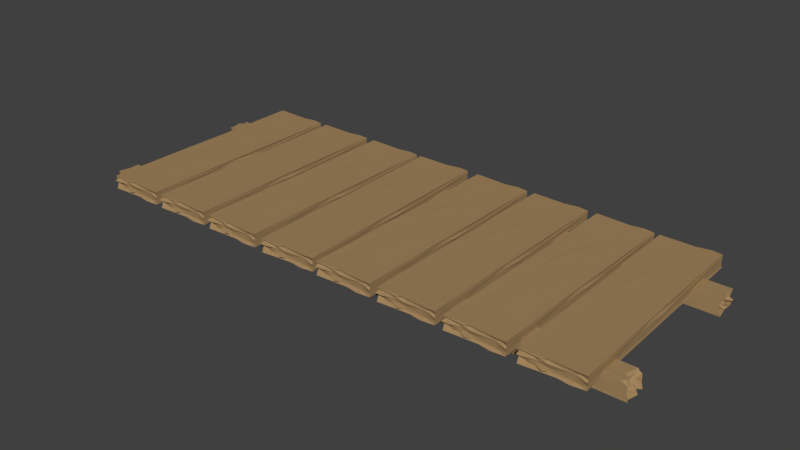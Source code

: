# Source: bridge.blend  (saved by Blender 2.79.0; exported with 4.5.12 LTS)
import bpy
from mathutils import Matrix  # noqa: F401  (used for matrix-valued properties, if any)

bpy.ops.wm.read_factory_settings(use_empty=True)
scene = bpy.context.scene
scene.name = 'Scene'

# ---- collections
col_collection_1 = bpy.data.collections.new('Collection 1'); scene.collection.children.link(col_collection_1)

# ---- materials (node trees are filled in below, after node groups)
mat_material_001 = bpy.data.materials.new('Material.001')
mat_material_001.alpha_threshold = 0.0
mat_material_001.use_transparent_shadow = False
mat_material_001.diffuse_color = (0.3672, 0.2391, 0.1129, 1.0)
mat_material_001.roughness = 0.5
mat_material_001.specular_intensity = 0.0

# ---- material node trees

# ---- world
world_world = bpy.data.worlds.new('World'); scene.world = world_world
world_world.color = (0.05088, 0.05088, 0.05088)
world_world.use_sun_shadow = False
world_world.sun_shadow_jitter_overblur = 0.0
world_world.cycles.sampling_method = 'MANUAL'

# ---- meshes
me_cube_010 = bpy.data.meshes.new('Cube.010')
me_cube_010.from_pydata([(0.9733, -0.9702, 0.978), (0.9645, 0.9477, 0.966), (-0.9624, 0.1999, 0.9594), (-0.2066, 0.975, -0.9788), (0.1626, 0.942, 0.9629), (0.968, 0.9671, -0.2521), (0.0, 0.0, -0.9775), (-0.9691, -0.9667, -0.974), (-0.9638, -0.9675, 0.5184), (-0.9803, 0.9539, 0.9803), (-0.7038, 0.9581, -0.9607), (0.6245, 0.9592, 0.9851), (0.9676, 0.9664, -0.8103), (0.501, -0.9722, -0.9813), (0.09201, 0.9476, -0.5814), (-0.7208, -0.72, 0.9513), (0.5, -0.5, -0.973), (-0.9612, 0.3259, -0.9793), (-0.9636, -0.96, 0.00502), (0.9661, -0.9621, 0.3284), (-0.3839, 0.2936, -0.9723), (0.2664, -0.3737, 0.9545), (-0.02449, 0.9513, 0.2062), (0.2503, 0.7318, 0.9484), (-0.3183, 0.7382, 0.9534), (0.4949, 0.08632, -0.9767), (0.03689, 0.6781, -0.9691), (0.3174, 0.6439, -0.948), (-0.5434, -0.9519, -0.3525), (-0.4685, -0.952, 0.08703), (0.9544, -0.03929, -0.7215), (-0.7473, 0.9472, 0.08672), (-0.9567, 0.1326, -0.9594), (-0.982, -0.965, 0.9788), (-0.9726, 0.9726, -0.9753), (0.9778, 0.9722, -0.9791), (0.9668, -0.9712, -0.9708), (0.9675, -0.7813, -0.9623), (-0.9779, -0.1983, 0.9767), (-0.9666, 0.9679, 0.01459), (0.9684, -0.009297, -0.9685), (-0.2099, -0.962, 0.9645), (-0.2957, 0.9588, 0.3398), (-0.006796, 0.1333, 0.9486), (0.1135, -0.9651, -0.9667), (-0.1613, -0.9616, 0.2674), (0.9666, -0.9632, 0.03753), (0.9549, 0.01904, -0.03449), (0.9905, 0.0, 0.25), (-0.9688, -0.01473, -0.9657), (-0.9566, 0.02884, -0.07967), (-0.9972, -0.9719, 0.2322), (-0.9905, 0.968, -0.4307), (0.3022, -0.1391, -0.9511), (-0.9754, -0.6733, 0.9797), (0.7028, 0.9668, -0.9645), (0.9749, 0.9677, 0.6677), (0.6908, -0.9681, 0.9793), (-0.7019, -0.9473, 0.7206), (-0.9645, 0.9582, 0.8106), (0.6949, 0.7407, 0.9569), (-0.7401, 0.6095, -0.9461), (-0.2877, -0.05295, -0.947), (0.1253, -0.3408, -0.9489), (-0.6357, -0.6964, -0.9442), (0.0, -0.25, 0.9632), (-0.01209, 0.949, 0.7253), (0.5972, -0.957, 0.3046), (-0.372, 0.7014, -0.9454), (0.6771, 0.5972, -0.9451), (0.9494, 0.6881, 0.0108), (-0.4654, 0.9647, -0.7721), (-0.2714, 0.9665, -0.1419), (-0.955, -0.8028, -0.03141), (-0.9522, -0.3006, 0.7073), (-0.957, -0.3263, 0.2404), (-0.9483, -0.3013, -0.6751), (-0.9478, -0.6808, -0.7291), (-0.9655, -0.5143, -0.3892), (-0.9436, 0.6408, -0.2644), (-0.9715, 0.9673, 0.5631), (-0.3796, 0.9574, -0.3852), (0.9591, 0.2768, 0.2473), (0.9512, 0.4605, 0.645), (0.95, 0.3751, -0.4114), (0.9457, 0.6862, -0.6238), (0.9493, -0.6721, -0.4757), (-0.7484, -0.9713, 0.25), (-0.2462, -0.9611, -0.4999), (-0.09304, -0.9496, -0.3332), (-0.7402, -0.9488, -0.686), (-0.1098, -0.9525, -0.7812), (0.7446, -0.1797, -0.9518), (-0.6787, 0.6934, 0.9487), (-0.4417, 0.3257, 0.9517), (-0.25, 0.25, 0.9759), (-0.656, -0.1509, 0.9449), (-0.07584, -0.9462, 0.6642), (0.7524, -0.955, 0.5306), (-0.5274, 0.9549, 0.634), (0.75, 0.9508, 0.75), (0.7265, 0.9503, 0.4418), (0.4882, 0.9523, 0.7343), (0.7127, -0.735, 0.948), (0.7186, 0.3178, 0.9492), (-0.3926, -0.3799, -0.9563), (0.3572, -0.7015, -0.9462), (-0.1471, -0.63, 0.9505), (0.7243, 0.9517, -0.4457), (-0.3893, -0.9686, 0.6794), (0.6621, -0.954, -0.7398), (0.9638, -0.5045, 0.5792), (-0.9529, 0.7476, 0.4655), (-0.9792, 0.4681, 0.5004), (-0.9582, 0.5933, 0.7883), (0.95, -0.2965, 0.2693), (-0.9769, 0.2523, -0.3751), (-0.9469, -0.6919, 0.6817), (0.9507, -0.1287, 0.7904), (0.9645, -0.9655, -0.4184), (0.9613, -0.7707, 0.9645), (16.05, 0.01108, -1.823), (-4.07, 0.0282, -2.001), (3.999, 0.2181, -1.872), (-4.067, 0.1474, -0.3883), (-3.965, 0.1098, -1.977), (-4.05, 0.02788, -1.009), (6.001, 0.1181, -0.3007), (16.2, 0.2086, -0.184), (16.07, 0.2082, -1.4), (-4.022, 0.2262, -1.963), (-3.864, 0.1979, -0.3887), (-4.169, 0.06292, -2.009), (-4.166, 0.02779, -0.5561), (16.12, 0.05883, -0.216), (-3.799, 0.1168, -0.7169), (13.49, 0.1856, -1.783), (11.14, 0.06293, -0.2691), (2.688, 0.2187, -0.3059), (15.99, 0.2082, -0.9831), (15.9, 0.01175, -1.296), (2.988, 0.1597, -0.3234), (9.858, 0.08809, -1.844), (-3.827, 0.1289, -1.355), (-1.57, 0.09914, -1.945), (-1.603, 0.1571, -1.935), (5.081, 0.06844, -0.3225), (-1.011, 0.1201, -0.374), (-0.6733, 0.09125, -0.3951), (15.88, 0.1654, -0.7037), (15.88, 0.1578, -1.063), (6.354, 0.02063, -0.53), (-3.744, 0.2024, -1.239), (4.685, 0.2166, -0.3036), (16.19, 0.2102, -1.773), (-3.997, 0.2254, -0.3713), (-4.227, 0.02678, -0.4196), (15.99, 0.0114, -0.2375), (14.02, 0.01294, -0.2628), (8.116, 0.2163, -1.847), (-3.945, 0.2249, -1.177), (6.042, 0.01942, -0.3322), (15.97, 0.1316, -1.783), (-3.888, 0.1566, -1.458), (4.632, 0.1202, -1.881), (15.97, 0.09832, -0.2195), (15.96, 0.1265, -1.217), (16.05, 0.01169, -1.058), (5.754, 0.02119, -1.095), (5.95, 0.01744, -1.325), (6.21, 0.2166, -0.284), (5.762, 0.2159, -1.01), (16.26, 0.2116, -1.165), (-4.174, 0.2272, -0.8159), (7.422, 0.08614, -0.3166), (13.03, 0.212, -1.804), (-4.034, 0.05477, -0.4227), (-4.053, 0.02733, -1.758), (16.1, 0.03987, -1.817), (15.84, 0.1817, -1.574), (-3.842, 0.2247, -1.824), (-1.688, 0.05395, -1.965), (-0.2576, 0.1986, -0.366), (6.566, 0.1469, -0.3131), (9.518, 0.1024, -0.2944), (13.24, 0.1769, -0.2444), (8.594, 0.1163, -1.856), (-3.802, 0.1277, -1.778), (15.87, 0.04934, -1.267), (-1.228, 0.1619, -0.3849), (-0.211, 0.05425, -0.4022), (-1.163, 0.02744, -1.196), (-3.945, 0.1737, -0.5489), (-4.199, 0.154, -1.069), (14.36, 0.2086, -0.9688), (9.171, 0.2127, -1.619), (9.435, 0.2129, -1.236), (9.173, 0.2121, -0.4934), (13.1, 0.2088, -0.4129), (11.38, 0.2121, -0.7051), (-0.5657, 0.2197, -0.9186), (-4.03, 0.2254, -1.624), (-3.873, 0.165, -0.8654), (3.089, 0.023, -1.349), (1.192, 0.02543, -1.69), (2.071, 0.02465, -0.8222), (-1.146, 0.0277, -0.6792), (12.9, 0.0158, -0.6689), (16.24, 0.1862, -1.186), (16.29, 0.1351, -0.5872), (15.83, 0.1196, -0.7312), (15.85, 0.1854, -0.4275), (15.86, 0.1212, -0.3659), (7.816, 0.04076, -0.3235), (-1.12, 0.1934, -1.918), (2.668, 0.1661, -1.891), (3.439, 0.146, -1.908), (7.607, 0.1839, -1.834), (15.8, 0.118, -1.544), (15.84, 0.0336, -1.456), (-3.834, 0.1802, -1.691), (-3.865, 0.0501, -1.818), (-3.859, 0.05244, -1.566), (-4.091, 0.07669, -1.801), (13.57, 0.03958, -1.816), (2.683, 0.04794, -1.918), (9.951, 0.1548, -0.2713), (13.23, 0.07576, -0.2678), (12.53, 0.128, -1.806), (-3.877, 0.05253, -0.8441), (16.04, 0.1497, -1.546), (15.83, 0.0426, -0.4194), (11.17, 0.01592, -1.544), (-1.667, 0.2217, -1.523), (1.225, 0.222, -1.524), (-0.07011, 0.221, -1.771), (9.018, 0.01905, -1.312), (3.452, 0.2198, -0.7903), (13.22, 0.2089, -1.56), (7.285, 0.02049, -1.752), (15.93, 0.01177, -0.6876), (13.92, 0.01397, -1.832), (16.1, 0.2458, -1.797), (-4.031, 0.243, -1.978), (3.906, 0.4408, -1.897), (-4.109, 0.3625, -0.3952), (-3.981, 0.3246, -1.975), (-4.011, 0.2429, -0.9858), (5.976, 0.3431, -0.301), (16.11, 0.4436, -0.2081), (15.97, 0.4429, -1.424), (-4.118, 0.441, -1.99), (-3.94, 0.4131, -0.4083), (-4.154, 0.2776, -1.994), (-4.127, 0.2427, -0.5325), (16.13, 0.2939, -0.202), (-3.82, 0.3321, -0.716), (13.42, 0.4177, -1.801), (11.15, 0.293, -0.2557), (2.595, 0.4404, -0.3315), (15.9, 0.4429, -1.007), (15.94, 0.2464, -1.27), (2.935, 0.3817, -0.334), (9.852, 0.3166, -1.837), (-3.857, 0.344, -1.357), (-1.58, 0.3164, -1.94), (-1.653, 0.3742, -1.945), (5.089, 0.2926, -0.31), (-1.036, 0.3382, -0.3741), (-0.6786, 0.3097, -0.3879), (15.82, 0.4001, -0.7168), (15.82, 0.3924, -1.075), (6.394, 0.246, -0.5054), (-3.824, 0.4176, -1.26), (4.593, 0.4403, -0.3287), (16.1, 0.4449, -1.798), (-4.093, 0.4405, -0.3979), (-4.187, 0.2417, -0.3958), (16.03, 0.2463, -0.2115), (14.07, 0.2459, -0.2369), (8.023, 0.443, -1.872), (-4.04, 0.4398, -1.203), (6.083, 0.2445, -0.3073), (15.93, 0.3661, -1.788), (-3.937, 0.3716, -1.467), (4.605, 0.3436, -1.882), (15.96, 0.3332, -0.2155), (15.92, 0.3612, -1.22), (16.1, 0.2465, -1.032), (5.794, 0.2458, -1.07), (5.992, 0.2422, -1.3), (6.117, 0.4418, -0.3093), (5.67, 0.4405, -1.035), (16.16, 0.4465, -1.189), (-4.271, 0.442, -0.843), (7.417, 0.3126, -0.3089), (12.94, 0.4436, -1.828), (-4.014, 0.2699, -0.4059), (-4.013, 0.2422, -1.735), (16.13, 0.2746, -1.798), (15.77, 0.4162, -1.591), (-3.937, 0.4397, -1.85), (-1.667, 0.2711, -1.948), (-0.336, 0.4174, -0.3862), (6.52, 0.3725, -0.3207), (9.502, 0.3309, -0.2909), (13.17, 0.409, -0.2601), (8.569, 0.3435, -1.856), (-3.831, 0.3427, -1.78), (15.88, 0.2839, -1.251), (-1.281, 0.3798, -0.3957), (-0.1913, 0.2731, -0.3856), (-1.125, 0.2452, -1.173), (-4.005, 0.3888, -0.5625), (-4.246, 0.3688, -1.078), (14.27, 0.4417, -0.9928), (9.08, 0.4406, -1.643), (9.344, 0.4411, -1.261), (9.082, 0.4402, -0.5178), (13.01, 0.4408, -0.4368), (11.29, 0.4423, -0.7297), (-0.6583, 0.4381, -0.9441), (-4.125, 0.4402, -1.65), (-3.927, 0.3801, -0.8767), (3.129, 0.245, -1.325), (1.231, 0.2454, -1.667), (2.11, 0.2457, -0.7983), (-1.107, 0.2456, -0.6558), (12.94, 0.2476, -0.6437), (16.16, 0.4212, -1.204), (16.25, 0.3703, -0.5926), (15.8, 0.3542, -0.7327), (15.78, 0.4201, -0.4457), (15.83, 0.3559, -0.3677), (7.842, 0.2676, -0.3042), (-1.194, 0.411, -1.937), (2.611, 0.3875, -1.903), (3.396, 0.3681, -1.915), (7.536, 0.4102, -1.851), (15.77, 0.3525, -1.545), (15.87, 0.2681, -1.435), (-3.898, 0.3951, -1.706), (-3.841, 0.2651, -1.8), (-3.836, 0.2675, -1.549), (-4.085, 0.2914, -1.79), (13.59, 0.2718, -1.796), (2.706, 0.2694, -1.9), (9.899, 0.3837, -0.2812), (13.23, 0.3079, -0.2579), (12.5, 0.3592, -1.809), (-3.855, 0.2677, -0.8268), (15.99, 0.3844, -1.555), (15.85, 0.2773, -0.4012), (11.21, 0.2458, -1.519), (-1.76, 0.4388, -1.549), (1.13, 0.442, -1.55), (-0.1637, 0.4396, -1.796), (9.058, 0.2469, -1.287), (3.358, 0.4421, -0.8161), (13.13, 0.4407, -1.584), (7.325, 0.2465, -1.727), (15.97, 0.2466, -0.6617), (13.96, 0.2465, -1.806), (16.06, 0.4726, -1.823), (-4.066, 0.4725, -2.001), (3.888, 0.6692, -1.873), (-4.134, 0.5917, -0.389), (-4.009, 0.5541, -1.978), (-4.046, 0.4722, -1.009), (5.95, 0.571, -0.3012), (16.09, 0.6702, -0.1851), (15.96, 0.6697, -1.401), (-4.136, 0.6705, -1.964), (-3.96, 0.6423, -0.3896), (-4.186, 0.5071, -2.009), (-4.162, 0.472, -0.5561), (16.1, 0.5204, -0.2162), (-3.847, 0.5613, -0.7173), (13.4, 0.6449, -1.784), (11.12, 0.5202, -0.2693), (2.577, 0.6687, -0.307), (15.88, 0.6696, -0.9841), (15.91, 0.4732, -1.296), (2.912, 0.61, -0.3241), (9.823, 0.5443, -1.845), (-3.883, 0.5733, -1.356), (-1.609, 0.5455, -1.946), (-1.676, 0.6034, -1.936), (5.058, 0.5205, -0.3227), (-1.062, 0.567, -0.3744), (-0.7077, 0.5384, -0.3954), (15.79, 0.6267, -0.7045), (15.8, 0.6192, -1.064), (6.359, 0.4738, -0.5299), (-3.843, 0.6469, -1.24), (4.576, 0.6683, -0.3046), (16.08, 0.6718, -1.774), (-4.11, 0.6696, -0.3723), (-4.223, 0.4709, -0.4196), (16.0, 0.4729, -0.2375), (14.03, 0.4727, -0.2627), (8.006, 0.6709, -1.848), (-4.058, 0.6692, -1.178), (6.048, 0.4724, -0.3321), (15.9, 0.593, -1.784), (-3.961, 0.6009, -1.458), (4.579, 0.5719, -1.882), (15.93, 0.5598, -0.2199), (15.9, 0.5879, -1.218), (16.06, 0.4732, -1.058), (5.759, 0.4739, -1.095), (5.957, 0.4703, -1.325), (6.099, 0.6696, -0.285), (5.653, 0.6685, -1.011), (16.15, 0.6732, -1.166), (-4.288, 0.6713, -0.8169), (7.389, 0.5403, -0.317), (12.92, 0.6708, -1.805), (-4.046, 0.4991, -0.4228), (-4.048, 0.4716, -1.758), (16.1, 0.5014, -1.817), (15.75, 0.6431, -1.574), (-3.954, 0.6691, -1.825), (-1.7, 0.5002, -1.965), (-0.3555, 0.6461, -0.367), (6.496, 0.6003, -0.3138), (9.475, 0.5583, -0.2948), (13.15, 0.636, -0.2452), (8.543, 0.5714, -1.857), (-3.857, 0.5721, -1.778), (15.85, 0.5107, -1.268), (-1.304, 0.6086, -0.3857), (-0.2237, 0.5018, -0.4023), (-1.16, 0.4742, -1.196), (-4.027, 0.618, -0.5497), (-4.27, 0.5981, -1.07), (14.25, 0.6687, -0.9699), (9.063, 0.6683, -1.62), (9.326, 0.6687, -1.237), (9.064, 0.6677, -0.4945), (12.99, 0.6678, -0.4139), (11.27, 0.6696, -0.7062), (-0.6759, 0.6669, -0.9197), (-4.143, 0.6697, -1.625), (-3.95, 0.6094, -0.8661), (3.094, 0.4734, -1.349), (1.196, 0.4742, -1.69), (2.075, 0.4742, -0.8222), (-1.142, 0.4745, -0.6792), (12.9, 0.4746, -0.6689), (16.14, 0.6479, -1.186), (16.23, 0.5969, -0.5878), (15.77, 0.5809, -0.7318), (15.76, 0.6467, -0.4284), (15.8, 0.5825, -0.3664), (7.809, 0.4952, -0.3236), (-1.214, 0.6401, -1.919), (2.589, 0.6161, -1.892), (3.372, 0.5966, -1.909), (7.516, 0.6381, -1.835), (15.74, 0.5793, -1.544), (15.83, 0.4949, -1.456), (-3.92, 0.6246, -1.692), (-3.874, 0.4945, -1.818), (-3.869, 0.4969, -1.566), (-4.116, 0.5209, -1.801), (13.56, 0.499, -1.816), (2.673, 0.498, -1.918), (9.877, 0.6111, -0.272), (13.2, 0.5349, -0.2681), (12.47, 0.5865, -1.806), (-3.888, 0.497, -0.8442), (15.97, 0.6112, -1.547), (15.82, 0.5039, -0.4195), (11.18, 0.4733, -1.544), (-1.778, 0.668, -1.524), (1.113, 0.6707, -1.525), (-0.1812, 0.6686, -1.772), (9.023, 0.4745, -1.311), (3.341, 0.6704, -0.7913), (13.11, 0.6679, -1.561), (7.29, 0.4745, -1.752), (15.94, 0.4732, -0.6876), (13.93, 0.4737, -1.832), (16.04, 0.6986, -1.798), (-4.083, 0.6958, -1.978), (3.854, 0.8936, -1.898), (-4.161, 0.8153, -0.3957), (-4.033, 0.7775, -1.975), (-4.063, 0.6957, -0.9863), (5.924, 0.796, -0.3015), (16.05, 0.8965, -0.2086), (15.92, 0.8958, -1.425), (-4.17, 0.8939, -1.991), (-3.992, 0.866, -0.4088), (-4.206, 0.7304, -1.995), (-4.179, 0.6956, -0.533), (16.08, 0.7468, -0.2025), (-3.872, 0.785, -0.7164), (13.37, 0.8706, -1.801), (11.1, 0.7459, -0.2562), (2.543, 0.8933, -0.332), (15.84, 0.8958, -1.008), (15.89, 0.6993, -1.27), (2.883, 0.8346, -0.3345), (9.8, 0.7695, -1.838), (-3.909, 0.7968, -1.358), (-1.632, 0.7692, -1.941), (-1.705, 0.8271, -1.945), (5.037, 0.7454, -0.3105), (-1.088, 0.7911, -0.3746), (-0.7306, 0.7626, -0.3884), (15.76, 0.853, -0.7173), (15.77, 0.8453, -1.075), (6.342, 0.6989, -0.5059), (-3.876, 0.8704, -1.26), (4.541, 0.8932, -0.3292), (16.04, 0.8978, -1.798), (-4.145, 0.8933, -0.3984), (-4.24, 0.6946, -0.3963), (15.98, 0.6992, -0.212), (14.01, 0.6988, -0.2374), (7.971, 0.8959, -1.873), (-4.092, 0.8927, -1.204), (6.031, 0.6974, -0.3078), (15.88, 0.819, -1.788), (-3.989, 0.8244, -1.467), (4.553, 0.7964, -1.882), (15.9, 0.7861, -0.216), (15.87, 0.8141, -1.221), (16.04, 0.6994, -1.032), (5.742, 0.6987, -1.071), (5.94, 0.6951, -1.301), (6.065, 0.8947, -0.3098), (5.618, 0.8933, -1.035), (16.11, 0.8994, -1.19), (-4.323, 0.8949, -0.8435), (7.365, 0.7655, -0.3094), (12.88, 0.8965, -1.829), (-4.066, 0.7228, -0.4064), (-4.065, 0.695, -1.735), (16.08, 0.7275, -1.798), (15.72, 0.8691, -1.591), (-3.989, 0.8925, -1.851), (-1.719, 0.7239, -1.948), (-0.388, 0.8703, -0.3867), (6.468, 0.8254, -0.3212), (9.45, 0.7838, -0.2914), (13.12, 0.8619, -0.2606), (8.517, 0.7964, -1.857), (-3.883, 0.7956, -1.78), (15.83, 0.7368, -1.252), (-1.333, 0.8327, -0.3962), (-0.2433, 0.726, -0.3861), (-1.177, 0.6981, -1.173), (-4.057, 0.8417, -0.5629), (-4.298, 0.8217, -1.078), (14.22, 0.8946, -0.9933), (9.028, 0.8935, -1.644), (9.292, 0.894, -1.261), (9.03, 0.8931, -0.5183), (12.95, 0.8937, -0.4373), (11.23, 0.8952, -0.7302), (-0.7103, 0.891, -0.9446), (-4.177, 0.8931, -1.651), (-3.979, 0.833, -0.8772), (3.077, 0.6979, -1.325), (1.179, 0.6983, -1.667), (2.058, 0.6986, -0.7988), (-1.159, 0.6985, -0.6563), (12.89, 0.7005, -0.6442), (16.11, 0.8741, -1.204), (16.2, 0.8232, -0.5931), (15.74, 0.8071, -0.7331), (15.73, 0.873, -0.4462), (15.77, 0.8088, -0.3682), (7.79, 0.7205, -0.3047), (-1.246, 0.8639, -1.937), (2.559, 0.8404, -1.904), (3.344, 0.821, -1.916), (7.484, 0.863, -1.852), (15.71, 0.8053, -1.545), (15.81, 0.721, -1.436), (-3.95, 0.848, -1.707), (-3.893, 0.718, -1.8), (-3.888, 0.7204, -1.549), (-4.137, 0.7443, -1.79), (13.54, 0.7247, -1.797), (2.654, 0.7223, -1.901), (9.847, 0.8366, -0.2817), (13.18, 0.7608, -0.2584), (12.44, 0.8121, -1.809), (-3.907, 0.7206, -0.8273), (15.94, 0.8373, -1.556), (15.8, 0.7302, -0.4017), (11.16, 0.6987, -1.519), (-1.813, 0.8917, -1.549), (1.078, 0.8949, -1.55), (-0.2157, 0.8925, -1.797), (9.006, 0.6998, -1.287), (3.306, 0.895, -0.8166), (13.07, 0.8936, -1.585), (7.273, 0.6994, -1.728), (15.92, 0.6994, -0.6622), (13.91, 0.6994, -1.807), (16.16, -0.8953, -1.822), (-3.966, -0.8782, -2.0), (4.103, -0.6883, -1.871), (-3.963, -0.759, -0.3874), (-3.86, -0.7966, -1.976), (-3.946, -0.8785, -1.008), (6.106, -0.7883, -0.2998), (16.3, -0.6979, -0.1831), (16.17, -0.6982, -1.399), (-3.918, -0.6802, -1.962), (-3.759, -0.7085, -0.3877), (-4.065, -0.8435, -2.008), (-4.062, -0.8786, -0.5552), (16.22, -0.8476, -0.215), (-3.695, -0.7896, -0.7159), (13.6, -0.7208, -1.782), (11.25, -0.8435, -0.2681), (2.792, -0.6877, -0.305), (16.09, -0.6982, -0.9821), (16.0, -0.8947, -1.295), (3.092, -0.7467, -0.3224), (9.962, -0.8183, -1.843), (-3.723, -0.7775, -1.354), (-1.466, -0.8073, -1.944), (-1.499, -0.7493, -1.934), (5.185, -0.838, -0.3215), (-0.9067, -0.7863, -0.373), (-0.5692, -0.8152, -0.3941), (15.98, -0.741, -0.7027), (15.98, -0.7486, -1.062), (6.458, -0.8858, -0.529), (-3.64, -0.704, -1.238), (4.79, -0.6898, -0.3026), (16.29, -0.6962, -1.772), (-3.893, -0.681, -0.3703), (-4.123, -0.8796, -0.4186), (16.09, -0.895, -0.2365), (14.13, -0.8935, -0.2618), (8.22, -0.6902, -1.846), (-3.841, -0.6815, -1.176), (6.146, -0.887, -0.3312), (16.07, -0.7748, -1.782), (-3.784, -0.7499, -1.457), (4.736, -0.7862, -1.88), (16.08, -0.8081, -0.2185), (16.06, -0.7799, -1.216), (16.16, -0.8947, -1.057), (5.858, -0.8852, -1.094), (6.054, -0.889, -1.324), (6.314, -0.6898, -0.283), (5.866, -0.6906, -1.009), (16.36, -0.6948, -1.164), (-4.07, -0.6792, -0.8149), (7.526, -0.8203, -0.3156), (13.13, -0.6944, -1.803), (-3.93, -0.8516, -0.4217), (-3.949, -0.8791, -1.757), (16.21, -0.8665, -1.816), (15.95, -0.7247, -1.573), (-3.738, -0.6817, -1.823), (-1.584, -0.8525, -1.964), (-0.1534, -0.7078, -0.365), (6.67, -0.7595, -0.3121), (9.622, -0.804, -0.2934), (13.34, -0.7295, -0.2434), (8.698, -0.7901, -1.855), (-3.698, -0.7787, -1.777), (15.97, -0.8571, -1.266), (-1.124, -0.7445, -0.384), (-0.1069, -0.8522, -0.4012), (-1.059, -0.879, -1.195), (-3.841, -0.7327, -0.5479), (-4.095, -0.7524, -1.068), (14.46, -0.6978, -0.9678), (9.275, -0.6937, -1.618), (9.539, -0.6935, -1.235), (9.277, -0.6943, -0.4925), (13.2, -0.6976, -0.4119), (11.48, -0.6943, -0.7041), (-0.4615, -0.6867, -0.9176), (-3.926, -0.681, -1.623), (-3.768, -0.7414, -0.8644), (3.193, -0.8834, -1.348), (1.296, -0.881, -1.689), (2.175, -0.8818, -0.8212), (-1.041, -0.8787, -0.6782), (13.0, -0.8906, -0.6679), (16.34, -0.7202, -1.185), (16.4, -0.7713, -0.5862), (15.93, -0.7868, -0.7302), (15.96, -0.721, -0.4265), (15.96, -0.7852, -0.3649), (7.92, -0.8657, -0.3225), (-1.015, -0.713, -1.917), (2.772, -0.7403, -1.89), (3.544, -0.7604, -1.907), (7.711, -0.7225, -1.833), (15.9, -0.7884, -1.543), (15.94, -0.8728, -1.455), (-3.73, -0.7263, -1.69), (-3.76, -0.8563, -1.817), (-3.755, -0.854, -1.565), (-3.987, -0.8297, -1.8), (13.67, -0.8668, -1.815), (2.787, -0.8585, -1.917), (10.06, -0.7516, -0.2703), (13.34, -0.8307, -0.2668), (12.64, -0.7784, -1.805), (-3.773, -0.8539, -0.8431), (16.15, -0.7567, -1.545), (15.93, -0.8638, -0.4184), (11.27, -0.8905, -1.543), (-1.563, -0.6847, -1.522), (1.329, -0.6844, -1.523), (0.03401, -0.6854, -1.77), (9.122, -0.8874, -1.311), (3.556, -0.6866, -0.7893), (13.32, -0.6976, -1.559), (7.389, -0.8859, -1.751), (16.03, -0.8946, -0.6867), (14.03, -0.8924, -1.831), (16.2, -0.6607, -1.796), (-3.927, -0.6634, -1.977), (4.01, -0.4657, -1.896), (-4.005, -0.544, -0.3942), (-3.877, -0.5818, -1.974), (-3.907, -0.6635, -0.9849), (6.08, -0.5633, -0.3), (16.21, -0.4628, -0.2071), (16.08, -0.4635, -1.423), (-4.014, -0.4654, -1.989), (-3.836, -0.4933, -0.4074), (-4.049, -0.6288, -1.993), (-4.023, -0.6637, -0.5316), (16.23, -0.6125, -0.201), (-3.716, -0.5743, -0.715), (13.52, -0.4887, -1.8), (11.26, -0.6134, -0.2547), (2.699, -0.466, -0.3305), (16.0, -0.4635, -1.006), (16.05, -0.66, -1.269), (3.039, -0.5247, -0.333), (9.956, -0.5898, -1.836), (-3.753, -0.5625, -1.356), (-1.476, -0.5901, -1.939), (-1.549, -0.5322, -1.944), (5.193, -0.6139, -0.309), (-0.9315, -0.5682, -0.3731), (-0.5745, -0.5967, -0.3869), (15.92, -0.5063, -0.7158), (15.92, -0.514, -1.074), (6.498, -0.6604, -0.5044), (-3.72, -0.4888, -1.259), (4.697, -0.4661, -0.3278), (16.2, -0.4615, -1.797), (-3.989, -0.466, -0.397), (-4.083, -0.6647, -0.3948), (16.13, -0.6601, -0.2105), (14.17, -0.6605, -0.236), (8.127, -0.4634, -1.871), (-3.936, -0.4666, -1.202), (6.187, -0.6619, -0.3063), (16.03, -0.5403, -1.787), (-3.833, -0.5349, -1.466), (4.709, -0.5628, -1.881), (16.06, -0.5732, -0.2145), (16.03, -0.5452, -1.219), (16.2, -0.6599, -1.031), (5.898, -0.6606, -1.069), (6.096, -0.6642, -1.299), (6.221, -0.4646, -0.3083), (5.774, -0.466, -1.034), (16.27, -0.4599, -1.188), (-4.166, -0.4644, -0.842), (7.522, -0.5938, -0.3079), (13.04, -0.4628, -1.827), (-3.909, -0.6365, -0.4049), (-3.909, -0.6643, -1.734), (16.23, -0.6318, -1.797), (15.87, -0.4902, -1.59), (-3.833, -0.4668, -1.849), (-1.563, -0.6354, -1.947), (-0.2319, -0.489, -0.3852), (6.624, -0.5339, -0.3197), (9.606, -0.5755, -0.2899), (13.27, -0.4974, -0.2592), (8.673, -0.5629, -1.855), (-3.726, -0.5637, -1.779), (15.99, -0.6225, -1.25), (-1.177, -0.5266, -0.3947), (-0.08715, -0.6333, -0.3846), (-1.021, -0.6612, -1.172), (-3.901, -0.5176, -0.5615), (-4.142, -0.5376, -1.077), (14.37, -0.4647, -0.9918), (9.184, -0.4658, -1.642), (9.448, -0.4653, -1.26), (9.186, -0.4662, -0.5168), (13.11, -0.4656, -0.4358), (11.39, -0.4641, -0.7287), (-0.5542, -0.4683, -0.9431), (-4.021, -0.4662, -1.65), (-3.823, -0.5263, -0.8757), (3.233, -0.6614, -1.324), (1.335, -0.661, -1.666), (2.214, -0.6607, -0.7973), (-1.003, -0.6608, -0.6548), (13.04, -0.6588, -0.6427), (16.27, -0.4852, -1.203), (16.36, -0.5361, -0.5916), (15.9, -0.5522, -0.7317), (15.88, -0.4863, -0.4447), (15.93, -0.5505, -0.3667), (7.946, -0.6388, -0.3033), (-1.09, -0.4954, -1.936), (2.715, -0.5189, -1.902), (3.5, -0.5383, -1.914), (7.641, -0.4962, -1.85), (15.87, -0.554, -1.544), (15.97, -0.6383, -1.434), (-3.794, -0.5113, -1.705), (-3.737, -0.6413, -1.799), (-3.732, -0.6389, -1.548), (-3.981, -0.615, -1.789), (13.7, -0.6346, -1.795), (2.81, -0.637, -1.899), (10.0, -0.5227, -0.2802), (13.34, -0.5985, -0.2569), (12.6, -0.5472, -1.808), (-3.751, -0.6387, -0.8258), (16.1, -0.522, -1.554), (15.95, -0.6291, -0.4003), (11.31, -0.6606, -1.518), (-1.656, -0.4676, -1.548), (1.234, -0.4644, -1.549), (-0.05956, -0.4668, -1.795), (9.162, -0.6595, -1.286), (3.462, -0.4643, -0.8151), (13.23, -0.4657, -1.583), (7.429, -0.6599, -1.726), (16.08, -0.6599, -0.6607), (14.07, -0.6599, -1.805), (16.15, -0.2078, -1.797), (-3.979, -0.2106, -1.977), (3.958, -0.01277, -1.897), (-4.057, -0.09107, -0.3947), (-3.929, -0.1289, -1.974), (-3.959, -0.2107, -0.9854), (6.028, -0.1104, -0.3005), (16.16, -0.009885, -0.2076), (16.03, -0.01061, -1.424), (-4.066, -0.01254, -1.99), (-3.888, -0.04041, -0.4078), (-4.101, -0.176, -1.994), (-4.075, -0.2108, -0.5321), (16.18, -0.1596, -0.2015), (-3.768, -0.1214, -0.7155), (13.47, -0.03579, -1.8), (11.2, -0.1605, -0.2552), (2.647, -0.01311, -0.331), (15.95, -0.01065, -1.007), (15.99, -0.2071, -1.269), (2.987, -0.07184, -0.3335), (9.904, -0.1369, -1.837), (-3.805, -0.1096, -1.357), (-1.528, -0.1372, -1.94), (-1.601, -0.07929, -1.944), (5.141, -0.161, -0.3095), (-0.9835, -0.1153, -0.3736), (-0.6265, -0.1439, -0.3874), (15.87, -0.05345, -0.7163), (15.87, -0.06108, -1.074), (6.446, -0.2075, -0.5049), (-3.772, -0.03596, -1.259), (4.645, -0.01324, -0.3283), (16.15, -0.008577, -1.797), (-4.041, -0.01307, -0.3975), (-4.135, -0.2118, -0.3953), (16.08, -0.2072, -0.211), (14.12, -0.2076, -0.2364), (8.075, -0.01051, -1.872), (-3.988, -0.01367, -1.203), (6.135, -0.209, -0.3068), (15.98, -0.08739, -1.787), (-3.885, -0.08197, -1.466), (4.657, -0.11, -1.881), (16.01, -0.1203, -0.215), (15.97, -0.09233, -1.22), (16.15, -0.207, -1.031), (5.846, -0.2077, -1.07), (6.044, -0.2113, -1.3), (6.169, -0.01175, -0.3088), (5.722, -0.01307, -1.034), (16.22, -0.007019, -1.189), (-4.218, -0.01154, -0.8425), (7.47, -0.141, -0.3084), (12.99, -0.009936, -1.828), (-3.962, -0.1837, -0.4054), (-3.961, -0.2114, -1.734), (16.18, -0.1789, -1.797), (15.82, -0.03731, -1.59), (-3.885, -0.01386, -1.85), (-1.615, -0.1825, -1.947), (-0.2839, -0.03611, -0.3857), (6.572, -0.08104, -0.3202), (9.554, -0.1226, -0.2904), (13.22, -0.04449, -0.2596), (8.621, -0.11, -1.856), (-3.779, -0.1108, -1.779), (15.94, -0.1696, -1.251), (-1.229, -0.07376, -0.3952), (-0.1392, -0.1804, -0.3851), (-1.073, -0.2083, -1.172), (-3.953, -0.0647, -0.562), (-4.194, -0.08475, -1.077), (14.32, -0.01179, -0.9923), (9.132, -0.01294, -1.643), (9.396, -0.01242, -1.26), (9.134, -0.01334, -0.5173), (13.06, -0.01274, -0.4363), (11.34, -0.01122, -0.7292), (-0.6062, -0.01544, -0.9436), (-4.073, -0.01329, -1.65), (-3.875, -0.07342, -0.8762), (3.181, -0.2086, -1.324), (1.283, -0.2081, -1.666), (2.162, -0.2078, -0.7978), (-1.055, -0.2079, -0.6553), (12.99, -0.2059, -0.6432), (16.21, -0.03235, -1.203), (16.3, -0.08325, -0.5921), (15.85, -0.09931, -0.7322), (15.83, -0.03342, -0.4452), (15.88, -0.0976, -0.3672), (7.894, -0.1859, -0.3037), (-1.142, -0.04251, -1.936), (2.663, -0.06601, -1.903), (3.448, -0.0854, -1.915), (7.588, -0.04336, -1.851), (15.82, -0.1011, -1.544), (15.92, -0.1854, -1.435), (-3.846, -0.05837, -1.706), (-3.789, -0.1884, -1.799), (-3.784, -0.186, -1.549), (-4.033, -0.1621, -1.789), (13.64, -0.1817, -1.796), (2.758, -0.1841, -1.9), (9.951, -0.06979, -0.2807), (13.29, -0.1456, -0.2574), (12.55, -0.09436, -1.808), (-3.803, -0.1858, -0.8263), (16.05, -0.06911, -1.555), (15.9, -0.1762, -0.4007), (11.26, -0.2077, -1.518), (-1.708, -0.01468, -1.548), (1.182, -0.01152, -1.549), (-0.1116, -0.01388, -1.796), (9.11, -0.2066, -1.286), (3.41, -0.01139, -0.8156), (13.18, -0.01281, -1.584), (7.377, -0.207, -1.727), (16.03, -0.207, -0.6612), (14.02, -0.207, -1.806), (16.17, -0.4338, -1.822), (-3.962, -0.4339, -2.0), (3.992, -0.2372, -1.872), (-4.03, -0.3148, -0.388), (-3.905, -0.3523, -1.977), (-3.942, -0.4342, -1.008), (6.054, -0.3354, -0.3002), (16.19, -0.2362, -0.1841), (16.06, -0.2367, -1.4), (-4.032, -0.2359, -1.963), (-3.856, -0.2641, -0.3886), (-4.081, -0.3993, -2.008), (-4.058, -0.4344, -0.5551), (16.2, -0.386, -0.2152), (-3.743, -0.3451, -0.7164), (13.5, -0.2615, -1.783), (11.23, -0.3862, -0.2683), (2.681, -0.2377, -0.306), (15.98, -0.2368, -0.9831), (16.01, -0.4333, -1.295), (3.016, -0.2965, -0.3231), (9.927, -0.3621, -1.844), (-3.779, -0.3331, -1.355), (-1.505, -0.3609, -1.945), (-1.572, -0.303, -1.935), (5.162, -0.3859, -0.3217), (-0.958, -0.3394, -0.3735), (-0.6036, -0.368, -0.3944), (15.9, -0.2797, -0.7035), (15.9, -0.2872, -1.063), (6.463, -0.4326, -0.5289), (-3.739, -0.2595, -1.239), (4.68, -0.2381, -0.3036), (16.18, -0.2346, -1.773), (-4.006, -0.2368, -0.3714), (-4.119, -0.4355, -0.4186), (16.1, -0.4335, -0.2365), (14.14, -0.4337, -0.2617), (8.11, -0.2355, -1.847), (-3.954, -0.2372, -1.177), (6.152, -0.434, -0.3311), (16.01, -0.3134, -1.783), (-3.857, -0.3055, -1.457), (4.683, -0.3345, -1.881), (16.03, -0.3466, -0.2189), (16.0, -0.3185, -1.217), (16.17, -0.4332, -1.057), (5.863, -0.4325, -1.094), (6.061, -0.4361, -1.324), (6.204, -0.2368, -0.2841), (5.757, -0.2379, -1.01), (16.25, -0.2332, -1.165), (-4.184, -0.2351, -0.816), (7.493, -0.3662, -0.316), (13.02, -0.2356, -1.804), (-3.942, -0.4073, -0.4218), (-3.944, -0.4348, -1.757), (16.2, -0.405, -1.816), (15.85, -0.2634, -1.573), (-3.85, -0.2373, -1.824), (-1.596, -0.4062, -1.964), (-0.2513, -0.2603, -0.366), (6.601, -0.3061, -0.3128), (9.579, -0.3481, -0.2938), (13.25, -0.2705, -0.2442), (8.647, -0.335, -1.856), (-3.753, -0.3343, -1.777), (15.96, -0.3957, -1.267), (-1.2, -0.2978, -0.3847), (-0.1195, -0.4046, -0.4013), (-1.056, -0.4322, -1.195), (-3.923, -0.2884, -0.5487), (-4.166, -0.3083, -1.069), (14.36, -0.2378, -0.9689), (9.167, -0.2381, -1.619), (9.43, -0.2377, -1.236), (9.169, -0.2387, -0.4935), (13.09, -0.2386, -0.4129), (11.37, -0.2368, -0.7052), (-0.5718, -0.2395, -0.9187), (-4.038, -0.2367, -1.624), (-3.846, -0.297, -0.8651), (3.198, -0.433, -1.348), (1.3, -0.4322, -1.689), (2.179, -0.4322, -0.8212), (-1.038, -0.4319, -0.6782), (13.01, -0.4318, -0.6679), (16.25, -0.2585, -1.185), (16.33, -0.3095, -0.5868), (15.88, -0.3255, -0.7308), (15.86, -0.2597, -0.4274), (15.9, -0.3239, -0.3654), (7.914, -0.4112, -0.3226), (-1.11, -0.2663, -1.918), (2.693, -0.2903, -1.891), (3.476, -0.3098, -1.908), (7.62, -0.2683, -1.834), (15.84, -0.3271, -1.543), (15.94, -0.4115, -1.455), (-3.816, -0.2818, -1.691), (-3.77, -0.4119, -1.817), (-3.765, -0.4095, -1.565), (-4.012, -0.3855, -1.8), (13.66, -0.4074, -1.815), (2.778, -0.4084, -1.917), (9.981, -0.2953, -0.271), (13.31, -0.3715, -0.2671), (12.58, -0.3199, -1.805), (-3.784, -0.4094, -0.8432), (16.08, -0.2952, -1.546), (15.92, -0.4025, -0.4185), (11.28, -0.4331, -1.543), (-1.674, -0.2385, -1.523), (1.217, -0.2357, -1.524), (-0.07712, -0.2378, -1.771), (9.127, -0.4319, -1.31), (3.445, -0.236, -0.7903), (13.21, -0.2385, -1.56), (7.394, -0.4319, -1.751), (16.04, -0.4332, -0.6866), (14.03, -0.4327, -1.831), (14.28, 0.9724, -0.8554), (14.28, -0.9455, -0.8372), (12.35, -0.1976, -0.833), (13.1, -0.9728, 1.108), (13.47, -0.9398, -0.8341), (14.28, -0.9649, 0.381), (13.31, 0.002225, 1.103), (12.34, 0.9689, 1.097), (12.35, 0.9697, -0.3958), (12.33, -0.9517, -0.8515), (12.61, -0.9559, 1.09), (13.94, -0.9569, -0.8562), (14.28, -0.9642, 0.9392), (13.81, 0.9744, 1.104), (13.4, -0.9454, 0.7102), (12.59, 0.7222, -0.8279), (13.81, 0.5022, 1.097), (12.35, -0.3236, 1.106), (12.35, 0.9622, 0.1176), (14.28, 0.9644, -0.2057), (12.93, -0.2914, 1.099), (13.58, 0.376, -0.8299), (13.29, -0.9491, -0.07737), (13.56, -0.7296, -0.8203), (12.99, -0.7359, -0.8253), (13.81, -0.08409, 1.103), (13.35, -0.6758, 1.097), (13.63, -0.6417, 1.076), (12.77, 0.9541, 0.4752), (12.84, 0.9543, 0.03567), (14.27, 0.04151, 0.8471), (12.56, -0.945, 0.04209), (12.35, -0.1304, 1.086), (12.33, 0.9673, -0.8561), (12.34, -0.9703, 1.104), (14.29, -0.97, 1.108), (14.28, 0.9735, 1.093), (14.28, 0.7835, 1.086), (12.33, 0.2005, -0.8516), (12.34, -0.9657, 0.1143), (14.28, 0.01152, 1.094), (13.1, 0.9642, -0.8418), (13.02, -0.9566, -0.2109), (13.3, -0.1311, -0.8224), (13.42, 0.9673, 1.089), (13.15, 0.9638, -0.1447), (14.28, 0.9654, 0.08513), (14.27, -0.01681, 0.1603), (14.3, 0.002221, -0.1242), (12.34, 0.01696, 1.091), (12.35, -0.02661, 0.2055), (12.31, 0.9741, -0.1095), (12.32, -0.9657, 0.5596), (13.61, 0.1413, 1.076), (12.34, 0.6756, -0.8561), (14.01, -0.9646, 1.093), (14.29, -0.9655, -0.5388), (14.0, 0.9703, -0.8567), (12.61, 0.9495, -0.5979), (12.35, -0.956, -0.6817), (14.01, -0.7385, -0.8287), (12.57, -0.6073, 1.074), (13.02, 0.05518, 1.073), (13.44, 0.3431, 1.074), (12.68, 0.6987, 1.068), (13.31, 0.2522, -0.8383), (13.3, -0.9468, -0.5965), (13.91, 0.9592, -0.1819), (12.94, -0.6992, 1.073), (13.99, -0.5949, 1.073), (14.26, -0.6859, 0.1172), (12.85, -0.9625, 0.901), (13.04, -0.9643, 0.2708), (12.36, 0.8051, 0.1546), (12.36, 0.3028, -0.5825), (12.35, 0.3285, -0.1157), (12.36, 0.3036, 0.7999), (12.36, 0.683, 0.8527), (12.35, 0.5165, 0.5133), (12.37, -0.6385, 0.3922), (12.34, -0.965, -0.4342), (12.93, -0.9552, 0.514), (14.27, -0.2746, -0.1206), (14.26, -0.4583, -0.5178), (14.26, -0.3729, 0.5384), (14.26, -0.684, 0.7518), (14.26, 0.6744, 0.5993), (12.56, 0.9735, -0.1274), (13.06, 0.9633, 0.6226), (13.22, 0.9518, 0.4559), (12.57, 0.951, 0.8087), (13.2, 0.9548, 0.9039), (14.06, 0.1819, 1.077), (12.63, -0.6911, -0.8207), (12.87, -0.3234, -0.8249), (13.06, -0.2478, -0.8493), (12.66, 0.1531, -0.8196), (13.24, 0.9484, -0.5415), (14.06, 0.9572, -0.4079), (12.78, -0.9527, -0.5051), (14.06, -0.9486, -0.6212), (14.04, -0.9481, -0.3129), (13.8, -0.9501, -0.6055), (14.02, 0.7372, -0.8247), (14.03, -0.3155, -0.8224), (12.92, 0.3821, 1.081), (13.67, 0.7037, 1.07), (13.16, 0.6323, -0.8268), (14.04, -0.9495, 0.5745), (12.92, 0.9708, -0.5568), (13.97, 0.9562, 0.8624), (14.27, 0.5067, -0.455), (12.36, -0.7454, -0.3373), (12.33, -0.4659, -0.3731), (12.35, -0.5911, -0.6606), (14.26, 0.2987, -0.1445), (12.33, -0.25, 0.5016), (12.36, 0.6941, -0.5581), (14.26, 0.1309, -0.6651), (14.28, 0.9677, 0.541), (14.27, 0.773, -0.8412)], [], [(9, 59, 114), (1, 11, 60), (6, 62, 20), (6, 63, 62), (5, 101, 56), (41, 97, 67), (4, 9, 24), (6, 68, 53), (3, 55, 27), (3, 14, 55), (3, 71, 14), (74, 50, 75), (117, 75, 51), (54, 74, 117), (76, 50, 49), (31, 42, 72), (14, 72, 22), (14, 81, 72), (55, 14, 12), (82, 118, 48), (56, 83, 82), (56, 1, 83), (70, 84, 5), (29, 87, 18), (44, 90, 7), (44, 91, 90), (16, 53, 37), (24, 93, 2), (96, 94, 38), (96, 95, 94), (23, 24, 94), (67, 89, 110), (97, 45, 67), (67, 46, 98), (101, 66, 102), (56, 101, 100), (21, 103, 104), (44, 7, 64), (62, 105, 32), (62, 44, 105), (16, 63, 53), (16, 106, 63), (13, 44, 106), (15, 107, 43), (12, 108, 5), (41, 109, 97), (58, 45, 109), (62, 32, 17), (60, 23, 43), (11, 4, 23), (10, 3, 68), (13, 110, 44), (118, 120, 111), (10, 71, 3), (112, 80, 39), (74, 113, 50), (10, 31, 81), (10, 52, 31), (52, 39, 31), (71, 10, 81), (118, 115, 48), (44, 110, 91), (110, 89, 91), (68, 3, 26), (20, 68, 6), (23, 4, 24), (61, 20, 17), (20, 62, 17), (61, 17, 34), (109, 45, 97), (5, 108, 101), (15, 41, 107), (43, 107, 65), (106, 44, 62), (63, 106, 62), (53, 63, 6), (105, 44, 64), (32, 64, 49), (32, 105, 64), (64, 7, 49), (60, 104, 1), (21, 107, 103), (107, 41, 103), (103, 57, 120), (57, 0, 120), (104, 103, 1), (103, 120, 1), (102, 4, 11), (100, 102, 11), (100, 101, 102), (56, 11, 1), (56, 100, 11), (66, 108, 22), (102, 66, 4), (99, 59, 9), (66, 99, 9), (66, 22, 99), (66, 9, 4), (98, 46, 19), (57, 98, 0), (98, 19, 0), (67, 45, 89), (110, 36, 119), (67, 119, 46), (67, 110, 119), (96, 38, 54), (15, 96, 54), (15, 54, 33), (95, 23, 94), (38, 94, 2), (94, 24, 2), (93, 9, 2), (92, 40, 37), (37, 53, 92), (53, 25, 92), (26, 3, 27), (25, 53, 27), (53, 26, 27), (92, 69, 40), (92, 25, 69), (25, 27, 69), (69, 35, 40), (69, 55, 35), (27, 55, 69), (90, 28, 18), (91, 28, 90), (90, 18, 7), (89, 45, 29), (28, 89, 29), (28, 88, 89), (28, 29, 18), (8, 58, 33), (87, 29, 8), (29, 58, 8), (18, 87, 51), (87, 8, 51), (37, 119, 36), (5, 85, 12), (85, 40, 35), (56, 70, 5), (70, 82, 47), (14, 22, 108), (55, 12, 35), (72, 81, 31), (80, 59, 99), (42, 80, 99), (42, 31, 80), (72, 42, 22), (116, 79, 32), (73, 78, 77), (18, 73, 77), (18, 77, 7), (33, 54, 117), (18, 51, 73), (78, 75, 76), (73, 75, 78), (39, 80, 31), (14, 71, 81), (1, 118, 83), (84, 47, 30), (39, 52, 79, 112), (45, 58, 29), (91, 88, 28), (91, 89, 88), (68, 26, 53), (24, 9, 93), (43, 95, 96), (43, 23, 95), (43, 96, 15), (41, 98, 57), (41, 67, 98), (42, 99, 22), (101, 108, 66), (41, 57, 103), (43, 65, 21), (65, 107, 21), (43, 104, 60), (43, 21, 104), (37, 106, 16), (37, 36, 106), (36, 13, 106), (33, 41, 15), (12, 14, 108), (33, 109, 41), (33, 58, 109), (60, 11, 23), (61, 68, 20), (61, 34, 68), (34, 10, 68), (36, 110, 13), (120, 0, 19), (34, 52, 10), (114, 112, 113), (79, 116, 50, 112), (74, 38, 2), (79, 52, 34), (114, 74, 2, 9), (118, 111, 115), (118, 1, 120), (19, 115, 111, 120), (113, 74, 114), (50, 113, 112), (47, 48, 115), (115, 19, 46), (37, 40, 30, 86), (47, 86, 30), (47, 115, 86), (116, 32, 49, 50), (37, 86, 119), (85, 5, 84), (12, 85, 35), (84, 30, 40), (40, 85, 84), (56, 82, 70), (82, 48, 47), (83, 118, 82), (79, 34, 17, 32), (76, 49, 7, 77), (46, 119, 86, 115), (77, 78, 76), (8, 33, 117), (73, 51, 75), (8, 117, 51), (117, 74, 75), (74, 54, 38), (76, 75, 50), (84, 70, 47), (59, 80, 112, 114), (130, 180, 235), (122, 132, 181), (127, 183, 141), (127, 184, 183), (126, 222, 177), (162, 218, 188), (125, 130, 145), (127, 189, 174), (124, 176, 148), (124, 135, 176), (124, 192, 135), (195, 171, 196), (238, 196, 172), (175, 195, 238), (197, 171, 170), (152, 163, 193), (135, 193, 143), (135, 202, 193), (176, 135, 133), (203, 239, 169), (177, 204, 203), (177, 122, 204), (191, 205, 126), (150, 208, 139), (165, 211, 128), (165, 212, 211), (137, 174, 158), (145, 214, 123), (217, 215, 159), (217, 216, 215), (144, 145, 215), (188, 210, 231), (218, 166, 188), (188, 167, 219), (222, 187, 223), (177, 222, 221), (142, 224, 225), (165, 128, 185), (183, 226, 153), (183, 165, 226), (137, 184, 174), (137, 227, 184), (134, 165, 227), (136, 228, 164), (133, 229, 126), (162, 230, 218), (179, 166, 230), (183, 153, 138), (181, 144, 164), (132, 125, 144), (131, 124, 189), (134, 231, 165), (239, 241, 232), (131, 192, 124), (233, 201, 160), (195, 234, 171), (131, 152, 202), (131, 173, 152), (173, 160, 152), (192, 131, 202), (239, 236, 169), (165, 231, 212), (231, 210, 212), (189, 124, 147), (141, 189, 127), (144, 125, 145), (182, 141, 138), (141, 183, 138), (182, 138, 155), (230, 166, 218), (126, 229, 222), (136, 162, 228), (164, 228, 186), (227, 165, 183), (184, 227, 183), (174, 184, 127), (226, 165, 185), (153, 185, 170), (153, 226, 185), (185, 128, 170), (181, 225, 122), (142, 228, 224), (228, 162, 224), (224, 178, 241), (178, 121, 241), (225, 224, 122), (224, 241, 122), (223, 125, 132), (221, 223, 132), (221, 222, 223), (177, 132, 122), (177, 221, 132), (187, 229, 143), (223, 187, 125), (220, 180, 130), (187, 220, 130), (187, 143, 220), (187, 130, 125), (219, 167, 140), (178, 219, 121), (219, 140, 121), (188, 166, 210), (231, 157, 240), (188, 240, 167), (188, 231, 240), (217, 159, 175), (136, 217, 175), (136, 175, 154), (216, 144, 215), (159, 215, 123), (215, 145, 123), (214, 130, 123), (213, 161, 158), (158, 174, 213), (174, 146, 213), (147, 124, 148), (146, 174, 148), (174, 147, 148), (213, 190, 161), (213, 146, 190), (146, 148, 190), (190, 156, 161), (190, 176, 156), (148, 176, 190), (211, 149, 139), (212, 149, 211), (211, 139, 128), (210, 166, 150), (149, 210, 150), (149, 209, 210), (149, 150, 139), (129, 179, 154), (208, 150, 129), (150, 179, 129), (139, 208, 172), (208, 129, 172), (158, 240, 157), (126, 206, 133), (206, 161, 156), (177, 191, 126), (191, 203, 168), (135, 143, 229), (176, 133, 156), (193, 202, 152), (201, 180, 220), (163, 201, 220), (163, 152, 201), (193, 163, 143), (237, 200, 153), (194, 199, 198), (139, 194, 198), (139, 198, 128), (154, 175, 238), (139, 172, 194), (199, 196, 197), (194, 196, 199), (160, 201, 152), (135, 192, 202), (122, 239, 204), (205, 168, 151), (160, 173, 200, 233), (166, 179, 150), (212, 209, 149), (212, 210, 209), (189, 147, 174), (145, 130, 214), (164, 216, 217), (164, 144, 216), (164, 217, 136), (162, 219, 178), (162, 188, 219), (163, 220, 143), (222, 229, 187), (162, 178, 224), (164, 186, 142), (186, 228, 142), (164, 225, 181), (164, 142, 225), (158, 227, 137), (158, 157, 227), (157, 134, 227), (154, 162, 136), (133, 135, 229), (154, 230, 162), (154, 179, 230), (181, 132, 144), (182, 189, 141), (182, 155, 189), (155, 131, 189), (157, 231, 134), (241, 121, 140), (155, 173, 131), (235, 233, 234), (200, 237, 171, 233), (195, 159, 123), (200, 173, 155), (235, 195, 123, 130), (239, 232, 236), (239, 122, 241), (140, 236, 232, 241), (234, 195, 235), (171, 234, 233), (168, 169, 236), (236, 140, 167), (158, 161, 151, 207), (168, 207, 151), (168, 236, 207), (237, 153, 170, 171), (158, 207, 240), (206, 126, 205), (133, 206, 156), (205, 151, 161), (161, 206, 205), (177, 203, 191), (203, 169, 168), (204, 239, 203), (200, 155, 138, 153), (197, 170, 128, 198), (167, 240, 207, 236), (198, 199, 197), (129, 154, 238), (194, 172, 196), (129, 238, 172), (238, 195, 196), (195, 175, 159), (197, 196, 171), (205, 191, 168), (180, 201, 233, 235), (251, 301, 356), (243, 253, 302), (248, 304, 262), (248, 305, 304), (247, 343, 298), (283, 339, 309), (246, 251, 266), (248, 310, 295), (245, 297, 269), (245, 256, 297), (245, 313, 256), (316, 292, 317), (359, 317, 293), (296, 316, 359), (318, 292, 291), (273, 284, 314), (256, 314, 264), (256, 323, 314), (297, 256, 254), (324, 360, 290), (298, 325, 324), (298, 243, 325), (312, 326, 247), (271, 329, 260), (286, 332, 249), (286, 333, 332), (258, 295, 279), (266, 335, 244), (338, 336, 280), (338, 337, 336), (265, 266, 336), (309, 331, 352), (339, 287, 309), (309, 288, 340), (343, 308, 344), (298, 343, 342), (263, 345, 346), (286, 249, 306), (304, 347, 274), (304, 286, 347), (258, 305, 295), (258, 348, 305), (255, 286, 348), (257, 349, 285), (254, 350, 247), (283, 351, 339), (300, 287, 351), (304, 274, 259), (302, 265, 285), (253, 246, 265), (252, 245, 310), (255, 352, 286), (360, 362, 353), (252, 313, 245), (354, 322, 281), (316, 355, 292), (252, 273, 323), (252, 294, 273), (294, 281, 273), (313, 252, 323), (360, 357, 290), (286, 352, 333), (352, 331, 333), (310, 245, 268), (262, 310, 248), (265, 246, 266), (303, 262, 259), (262, 304, 259), (303, 259, 276), (351, 287, 339), (247, 350, 343), (257, 283, 349), (285, 349, 307), (348, 286, 304), (305, 348, 304), (295, 305, 248), (347, 286, 306), (274, 306, 291), (274, 347, 306), (306, 249, 291), (302, 346, 243), (263, 349, 345), (349, 283, 345), (345, 299, 362), (299, 242, 362), (346, 345, 243), (345, 362, 243), (344, 246, 253), (342, 344, 253), (342, 343, 344), (298, 253, 243), (298, 342, 253), (308, 350, 264), (344, 308, 246), (341, 301, 251), (308, 341, 251), (308, 264, 341), (308, 251, 246), (340, 288, 261), (299, 340, 242), (340, 261, 242), (309, 287, 331), (352, 278, 361), (309, 361, 288), (309, 352, 361), (338, 280, 296), (257, 338, 296), (257, 296, 275), (337, 265, 336), (280, 336, 244), (336, 266, 244), (335, 251, 244), (334, 282, 279), (279, 295, 334), (295, 267, 334), (268, 245, 269), (267, 295, 269), (295, 268, 269), (334, 311, 282), (334, 267, 311), (267, 269, 311), (311, 277, 282), (311, 297, 277), (269, 297, 311), (332, 270, 260), (333, 270, 332), (332, 260, 249), (331, 287, 271), (270, 331, 271), (270, 330, 331), (270, 271, 260), (250, 300, 275), (329, 271, 250), (271, 300, 250), (260, 329, 293), (329, 250, 293), (279, 361, 278), (247, 327, 254), (327, 282, 277), (298, 312, 247), (312, 324, 289), (256, 264, 350), (297, 254, 277), (314, 323, 273), (322, 301, 341), (284, 322, 341), (284, 273, 322), (314, 284, 264), (358, 321, 274), (315, 320, 319), (260, 315, 319), (260, 319, 249), (275, 296, 359), (260, 293, 315), (320, 317, 318), (315, 317, 320), (281, 322, 273), (256, 313, 323), (243, 360, 325), (326, 289, 272), (281, 294, 321, 354), (287, 300, 271), (333, 330, 270), (333, 331, 330), (310, 268, 295), (266, 251, 335), (285, 337, 338), (285, 265, 337), (285, 338, 257), (283, 340, 299), (283, 309, 340), (284, 341, 264), (343, 350, 308), (283, 299, 345), (285, 307, 263), (307, 349, 263), (285, 346, 302), (285, 263, 346), (279, 348, 258), (279, 278, 348), (278, 255, 348), (275, 283, 257), (254, 256, 350), (275, 351, 283), (275, 300, 351), (302, 253, 265), (303, 310, 262), (303, 276, 310), (276, 252, 310), (278, 352, 255), (362, 242, 261), (276, 294, 252), (356, 354, 355), (321, 358, 292, 354), (316, 280, 244), (321, 294, 276), (356, 316, 244, 251), (360, 353, 357), (360, 243, 362), (261, 357, 353, 362), (355, 316, 356), (292, 355, 354), (289, 290, 357), (357, 261, 288), (279, 282, 272, 328), (289, 328, 272), (289, 357, 328), (358, 274, 291, 292), (279, 328, 361), (327, 247, 326), (254, 327, 277), (326, 272, 282), (282, 327, 326), (298, 324, 312), (324, 290, 289), (325, 360, 324), (321, 276, 259, 274), (318, 291, 249, 319), (288, 361, 328, 357), (319, 320, 318), (250, 275, 359), (315, 293, 317), (250, 359, 293), (359, 316, 317), (316, 296, 280), (318, 317, 292), (326, 312, 289), (301, 322, 354, 356), (372, 422, 477), (364, 374, 423), (369, 425, 383), (369, 426, 425), (368, 464, 419), (404, 460, 430), (367, 372, 387), (369, 431, 416), (366, 418, 390), (366, 377, 418), (366, 434, 377), (437, 413, 438), (480, 438, 414), (417, 437, 480), (439, 413, 412), (394, 405, 435), (377, 435, 385), (377, 444, 435), (418, 377, 375), (445, 481, 411), (419, 446, 445), (419, 364, 446), (433, 447, 368), (392, 450, 381), (407, 453, 370), (407, 454, 453), (379, 416, 400), (387, 456, 365), (459, 457, 401), (459, 458, 457), (386, 387, 457), (430, 452, 473), (460, 408, 430), (430, 409, 461), (464, 429, 465), (419, 464, 463), (384, 466, 467), (407, 370, 427), (425, 468, 395), (425, 407, 468), (379, 426, 416), (379, 469, 426), (376, 407, 469), (378, 470, 406), (375, 471, 368), (404, 472, 460), (421, 408, 472), (425, 395, 380), (423, 386, 406), (374, 367, 386), (373, 366, 431), (376, 473, 407), (481, 483, 474), (373, 434, 366), (475, 443, 402), (437, 476, 413), (373, 394, 444), (373, 415, 394), (415, 402, 394), (434, 373, 444), (481, 478, 411), (407, 473, 454), (473, 452, 454), (431, 366, 389), (383, 431, 369), (386, 367, 387), (424, 383, 380), (383, 425, 380), (424, 380, 397), (472, 408, 460), (368, 471, 464), (378, 404, 470), (406, 470, 428), (469, 407, 425), (426, 469, 425), (416, 426, 369), (468, 407, 427), (395, 427, 412), (395, 468, 427), (427, 370, 412), (423, 467, 364), (384, 470, 466), (470, 404, 466), (466, 420, 483), (420, 363, 483), (467, 466, 364), (466, 483, 364), (465, 367, 374), (463, 465, 374), (463, 464, 465), (419, 374, 364), (419, 463, 374), (429, 471, 385), (465, 429, 367), (462, 422, 372), (429, 462, 372), (429, 385, 462), (429, 372, 367), (461, 409, 382), (420, 461, 363), (461, 382, 363), (430, 408, 452), (473, 399, 482), (430, 482, 409), (430, 473, 482), (459, 401, 417), (378, 459, 417), (378, 417, 396), (458, 386, 457), (401, 457, 365), (457, 387, 365), (456, 372, 365), (455, 403, 400), (400, 416, 455), (416, 388, 455), (389, 366, 390), (388, 416, 390), (416, 389, 390), (455, 432, 403), (455, 388, 432), (388, 390, 432), (432, 398, 403), (432, 418, 398), (390, 418, 432), (453, 391, 381), (454, 391, 453), (453, 381, 370), (452, 408, 392), (391, 452, 392), (391, 451, 452), (391, 392, 381), (371, 421, 396), (450, 392, 371), (392, 421, 371), (381, 450, 414), (450, 371, 414), (400, 482, 399), (368, 448, 375), (448, 403, 398), (419, 433, 368), (433, 445, 410), (377, 385, 471), (418, 375, 398), (435, 444, 394), (443, 422, 462), (405, 443, 462), (405, 394, 443), (435, 405, 385), (479, 442, 395), (436, 441, 440), (381, 436, 440), (381, 440, 370), (396, 417, 480), (381, 414, 436), (441, 438, 439), (436, 438, 441), (402, 443, 394), (377, 434, 444), (364, 481, 446), (447, 410, 393), (402, 415, 442, 475), (408, 421, 392), (454, 451, 391), (454, 452, 451), (431, 389, 416), (387, 372, 456), (406, 458, 459), (406, 386, 458), (406, 459, 378), (404, 461, 420), (404, 430, 461), (405, 462, 385), (464, 471, 429), (404, 420, 466), (406, 428, 384), (428, 470, 384), (406, 467, 423), (406, 384, 467), (400, 469, 379), (400, 399, 469), (399, 376, 469), (396, 404, 378), (375, 377, 471), (396, 472, 404), (396, 421, 472), (423, 374, 386), (424, 431, 383), (424, 397, 431), (397, 373, 431), (399, 473, 376), (483, 363, 382), (397, 415, 373), (477, 475, 476), (442, 479, 413, 475), (437, 401, 365), (442, 415, 397), (477, 437, 365, 372), (481, 474, 478), (481, 364, 483), (382, 478, 474, 483), (476, 437, 477), (413, 476, 475), (410, 411, 478), (478, 382, 409), (400, 403, 393, 449), (410, 449, 393), (410, 478, 449), (479, 395, 412, 413), (400, 449, 482), (448, 368, 447), (375, 448, 398), (447, 393, 403), (403, 448, 447), (419, 445, 433), (445, 411, 410), (446, 481, 445), (442, 397, 380, 395), (439, 412, 370, 440), (409, 482, 449, 478), (440, 441, 439), (371, 396, 480), (436, 414, 438), (371, 480, 414), (480, 437, 438), (437, 417, 401), (439, 438, 413), (447, 433, 410), (422, 443, 475, 477), (493, 543, 598), (485, 495, 544), (490, 546, 504), (490, 547, 546), (489, 585, 540), (525, 581, 551), (488, 493, 508), (490, 552, 537), (487, 539, 511), (487, 498, 539), (487, 555, 498), (558, 534, 559), (601, 559, 535), (538, 558, 601), (560, 534, 533), (515, 526, 556), (498, 556, 506), (498, 565, 556), (539, 498, 496), (566, 602, 532), (540, 567, 566), (540, 485, 567), (554, 568, 489), (513, 571, 502), (528, 574, 491), (528, 575, 574), (500, 537, 521), (508, 577, 486), (580, 578, 522), (580, 579, 578), (507, 508, 578), (551, 573, 594), (581, 529, 551), (551, 530, 582), (585, 550, 586), (540, 585, 584), (505, 587, 588), (528, 491, 548), (546, 589, 516), (546, 528, 589), (500, 547, 537), (500, 590, 547), (497, 528, 590), (499, 591, 527), (496, 592, 489), (525, 593, 581), (542, 529, 593), (546, 516, 501), (544, 507, 527), (495, 488, 507), (494, 487, 552), (497, 594, 528), (602, 604, 595), (494, 555, 487), (596, 564, 523), (558, 597, 534), (494, 515, 565), (494, 536, 515), (536, 523, 515), (555, 494, 565), (602, 599, 532), (528, 594, 575), (594, 573, 575), (552, 487, 510), (504, 552, 490), (507, 488, 508), (545, 504, 501), (504, 546, 501), (545, 501, 518), (593, 529, 581), (489, 592, 585), (499, 525, 591), (527, 591, 549), (590, 528, 546), (547, 590, 546), (537, 547, 490), (589, 528, 548), (516, 548, 533), (516, 589, 548), (548, 491, 533), (544, 588, 485), (505, 591, 587), (591, 525, 587), (587, 541, 604), (541, 484, 604), (588, 587, 485), (587, 604, 485), (586, 488, 495), (584, 586, 495), (584, 585, 586), (540, 495, 485), (540, 584, 495), (550, 592, 506), (586, 550, 488), (583, 543, 493), (550, 583, 493), (550, 506, 583), (550, 493, 488), (582, 530, 503), (541, 582, 484), (582, 503, 484), (551, 529, 573), (594, 520, 603), (551, 603, 530), (551, 594, 603), (580, 522, 538), (499, 580, 538), (499, 538, 517), (579, 507, 578), (522, 578, 486), (578, 508, 486), (577, 493, 486), (576, 524, 521), (521, 537, 576), (537, 509, 576), (510, 487, 511), (509, 537, 511), (537, 510, 511), (576, 553, 524), (576, 509, 553), (509, 511, 553), (553, 519, 524), (553, 539, 519), (511, 539, 553), (574, 512, 502), (575, 512, 574), (574, 502, 491), (573, 529, 513), (512, 573, 513), (512, 572, 573), (512, 513, 502), (492, 542, 517), (571, 513, 492), (513, 542, 492), (502, 571, 535), (571, 492, 535), (521, 603, 520), (489, 569, 496), (569, 524, 519), (540, 554, 489), (554, 566, 531), (498, 506, 592), (539, 496, 519), (556, 565, 515), (564, 543, 583), (526, 564, 583), (526, 515, 564), (556, 526, 506), (600, 563, 516), (557, 562, 561), (502, 557, 561), (502, 561, 491), (517, 538, 601), (502, 535, 557), (562, 559, 560), (557, 559, 562), (523, 564, 515), (498, 555, 565), (485, 602, 567), (568, 531, 514), (523, 536, 563, 596), (529, 542, 513), (575, 572, 512), (575, 573, 572), (552, 510, 537), (508, 493, 577), (527, 579, 580), (527, 507, 579), (527, 580, 499), (525, 582, 541), (525, 551, 582), (526, 583, 506), (585, 592, 550), (525, 541, 587), (527, 549, 505), (549, 591, 505), (527, 588, 544), (527, 505, 588), (521, 590, 500), (521, 520, 590), (520, 497, 590), (517, 525, 499), (496, 498, 592), (517, 593, 525), (517, 542, 593), (544, 495, 507), (545, 552, 504), (545, 518, 552), (518, 494, 552), (520, 594, 497), (604, 484, 503), (518, 536, 494), (598, 596, 597), (563, 600, 534, 596), (558, 522, 486), (563, 536, 518), (598, 558, 486, 493), (602, 595, 599), (602, 485, 604), (503, 599, 595, 604), (597, 558, 598), (534, 597, 596), (531, 532, 599), (599, 503, 530), (521, 524, 514, 570), (531, 570, 514), (531, 599, 570), (600, 516, 533, 534), (521, 570, 603), (569, 489, 568), (496, 569, 519), (568, 514, 524), (524, 569, 568), (540, 566, 554), (566, 532, 531), (567, 602, 566), (563, 518, 501, 516), (560, 533, 491, 561), (530, 603, 570, 599), (561, 562, 560), (492, 517, 601), (557, 535, 559), (492, 601, 535), (601, 558, 559), (558, 538, 522), (560, 559, 534), (568, 554, 531), (543, 564, 596, 598), (614, 664, 719), (606, 616, 665), (611, 667, 625), (611, 668, 667), (610, 706, 661), (646, 702, 672), (609, 614, 629), (611, 673, 658), (608, 660, 632), (608, 619, 660), (608, 676, 619), (679, 655, 680), (722, 680, 656), (659, 679, 722), (681, 655, 654), (636, 647, 677), (619, 677, 627), (619, 686, 677), (660, 619, 617), (687, 723, 653), (661, 688, 687), (661, 606, 688), (675, 689, 610), (634, 692, 623), (649, 695, 612), (649, 696, 695), (621, 658, 642), (629, 698, 607), (701, 699, 643), (701, 700, 699), (628, 629, 699), (672, 694, 715), (702, 650, 672), (672, 651, 703), (706, 671, 707), (661, 706, 705), (626, 708, 709), (649, 612, 669), (667, 710, 637), (667, 649, 710), (621, 668, 658), (621, 711, 668), (618, 649, 711), (620, 712, 648), (617, 713, 610), (646, 714, 702), (663, 650, 714), (667, 637, 622), (665, 628, 648), (616, 609, 628), (615, 608, 673), (618, 715, 649), (723, 725, 716), (615, 676, 608), (717, 685, 644), (679, 718, 655), (615, 636, 686), (615, 657, 636), (657, 644, 636), (676, 615, 686), (723, 720, 653), (649, 715, 696), (715, 694, 696), (673, 608, 631), (625, 673, 611), (628, 609, 629), (666, 625, 622), (625, 667, 622), (666, 622, 639), (714, 650, 702), (610, 713, 706), (620, 646, 712), (648, 712, 670), (711, 649, 667), (668, 711, 667), (658, 668, 611), (710, 649, 669), (637, 669, 654), (637, 710, 669), (669, 612, 654), (665, 709, 606), (626, 712, 708), (712, 646, 708), (708, 662, 725), (662, 605, 725), (709, 708, 606), (708, 725, 606), (707, 609, 616), (705, 707, 616), (705, 706, 707), (661, 616, 606), (661, 705, 616), (671, 713, 627), (707, 671, 609), (704, 664, 614), (671, 704, 614), (671, 627, 704), (671, 614, 609), (703, 651, 624), (662, 703, 605), (703, 624, 605), (672, 650, 694), (715, 641, 724), (672, 724, 651), (672, 715, 724), (701, 643, 659), (620, 701, 659), (620, 659, 638), (700, 628, 699), (643, 699, 607), (699, 629, 607), (698, 614, 607), (697, 645, 642), (642, 658, 697), (658, 630, 697), (631, 608, 632), (630, 658, 632), (658, 631, 632), (697, 674, 645), (697, 630, 674), (630, 632, 674), (674, 640, 645), (674, 660, 640), (632, 660, 674), (695, 633, 623), (696, 633, 695), (695, 623, 612), (694, 650, 634), (633, 694, 634), (633, 693, 694), (633, 634, 623), (613, 663, 638), (692, 634, 613), (634, 663, 613), (623, 692, 656), (692, 613, 656), (642, 724, 641), (610, 690, 617), (690, 645, 640), (661, 675, 610), (675, 687, 652), (619, 627, 713), (660, 617, 640), (677, 686, 636), (685, 664, 704), (647, 685, 704), (647, 636, 685), (677, 647, 627), (721, 684, 637), (678, 683, 682), (623, 678, 682), (623, 682, 612), (638, 659, 722), (623, 656, 678), (683, 680, 681), (678, 680, 683), (644, 685, 636), (619, 676, 686), (606, 723, 688), (689, 652, 635), (644, 657, 684, 717), (650, 663, 634), (696, 693, 633), (696, 694, 693), (673, 631, 658), (629, 614, 698), (648, 700, 701), (648, 628, 700), (648, 701, 620), (646, 703, 662), (646, 672, 703), (647, 704, 627), (706, 713, 671), (646, 662, 708), (648, 670, 626), (670, 712, 626), (648, 709, 665), (648, 626, 709), (642, 711, 621), (642, 641, 711), (641, 618, 711), (638, 646, 620), (617, 619, 713), (638, 714, 646), (638, 663, 714), (665, 616, 628), (666, 673, 625), (666, 639, 673), (639, 615, 673), (641, 715, 618), (725, 605, 624), (639, 657, 615), (719, 717, 718), (684, 721, 655, 717), (679, 643, 607), (684, 657, 639), (719, 679, 607, 614), (723, 716, 720), (723, 606, 725), (624, 720, 716, 725), (718, 679, 719), (655, 718, 717), (652, 653, 720), (720, 624, 651), (642, 645, 635, 691), (652, 691, 635), (652, 720, 691), (721, 637, 654, 655), (642, 691, 724), (690, 610, 689), (617, 690, 640), (689, 635, 645), (645, 690, 689), (661, 687, 675), (687, 653, 652), (688, 723, 687), (684, 639, 622, 637), (681, 654, 612, 682), (651, 724, 691, 720), (682, 683, 681), (613, 638, 722), (678, 656, 680), (613, 722, 656), (722, 679, 680), (679, 659, 643), (681, 680, 655), (689, 675, 652), (664, 685, 717, 719), (735, 785, 840), (727, 737, 786), (732, 788, 746), (732, 789, 788), (731, 827, 782), (767, 823, 793), (730, 735, 750), (732, 794, 779), (729, 781, 753), (729, 740, 781), (729, 797, 740), (800, 776, 801), (843, 801, 777), (780, 800, 843), (802, 776, 775), (757, 768, 798), (740, 798, 748), (740, 807, 798), (781, 740, 738), (808, 844, 774), (782, 809, 808), (782, 727, 809), (796, 810, 731), (755, 813, 744), (770, 816, 733), (770, 817, 816), (742, 779, 763), (750, 819, 728), (822, 820, 764), (822, 821, 820), (749, 750, 820), (793, 815, 836), (823, 771, 793), (793, 772, 824), (827, 792, 828), (782, 827, 826), (747, 829, 830), (770, 733, 790), (788, 831, 758), (788, 770, 831), (742, 789, 779), (742, 832, 789), (739, 770, 832), (741, 833, 769), (738, 834, 731), (767, 835, 823), (784, 771, 835), (788, 758, 743), (786, 749, 769), (737, 730, 749), (736, 729, 794), (739, 836, 770), (844, 846, 837), (736, 797, 729), (838, 806, 765), (800, 839, 776), (736, 757, 807), (736, 778, 757), (778, 765, 757), (797, 736, 807), (844, 841, 774), (770, 836, 817), (836, 815, 817), (794, 729, 752), (746, 794, 732), (749, 730, 750), (787, 746, 743), (746, 788, 743), (787, 743, 760), (835, 771, 823), (731, 834, 827), (741, 767, 833), (769, 833, 791), (832, 770, 788), (789, 832, 788), (779, 789, 732), (831, 770, 790), (758, 790, 775), (758, 831, 790), (790, 733, 775), (786, 830, 727), (747, 833, 829), (833, 767, 829), (829, 783, 846), (783, 726, 846), (830, 829, 727), (829, 846, 727), (828, 730, 737), (826, 828, 737), (826, 827, 828), (782, 737, 727), (782, 826, 737), (792, 834, 748), (828, 792, 730), (825, 785, 735), (792, 825, 735), (792, 748, 825), (792, 735, 730), (824, 772, 745), (783, 824, 726), (824, 745, 726), (793, 771, 815), (836, 762, 845), (793, 845, 772), (793, 836, 845), (822, 764, 780), (741, 822, 780), (741, 780, 759), (821, 749, 820), (764, 820, 728), (820, 750, 728), (819, 735, 728), (818, 766, 763), (763, 779, 818), (779, 751, 818), (752, 729, 753), (751, 779, 753), (779, 752, 753), (818, 795, 766), (818, 751, 795), (751, 753, 795), (795, 761, 766), (795, 781, 761), (753, 781, 795), (816, 754, 744), (817, 754, 816), (816, 744, 733), (815, 771, 755), (754, 815, 755), (754, 814, 815), (754, 755, 744), (734, 784, 759), (813, 755, 734), (755, 784, 734), (744, 813, 777), (813, 734, 777), (763, 845, 762), (731, 811, 738), (811, 766, 761), (782, 796, 731), (796, 808, 773), (740, 748, 834), (781, 738, 761), (798, 807, 757), (806, 785, 825), (768, 806, 825), (768, 757, 806), (798, 768, 748), (842, 805, 758), (799, 804, 803), (744, 799, 803), (744, 803, 733), (759, 780, 843), (744, 777, 799), (804, 801, 802), (799, 801, 804), (765, 806, 757), (740, 797, 807), (727, 844, 809), (810, 773, 756), (765, 778, 805, 838), (771, 784, 755), (817, 814, 754), (817, 815, 814), (794, 752, 779), (750, 735, 819), (769, 821, 822), (769, 749, 821), (769, 822, 741), (767, 824, 783), (767, 793, 824), (768, 825, 748), (827, 834, 792), (767, 783, 829), (769, 791, 747), (791, 833, 747), (769, 830, 786), (769, 747, 830), (763, 832, 742), (763, 762, 832), (762, 739, 832), (759, 767, 741), (738, 740, 834), (759, 835, 767), (759, 784, 835), (786, 737, 749), (787, 794, 746), (787, 760, 794), (760, 736, 794), (762, 836, 739), (846, 726, 745), (760, 778, 736), (840, 838, 839), (805, 842, 776, 838), (800, 764, 728), (805, 778, 760), (840, 800, 728, 735), (844, 837, 841), (844, 727, 846), (745, 841, 837, 846), (839, 800, 840), (776, 839, 838), (773, 774, 841), (841, 745, 772), (763, 766, 756, 812), (773, 812, 756), (773, 841, 812), (842, 758, 775, 776), (763, 812, 845), (811, 731, 810), (738, 811, 761), (810, 756, 766), (766, 811, 810), (782, 808, 796), (808, 774, 773), (809, 844, 808), (805, 760, 743, 758), (802, 775, 733, 803), (772, 845, 812, 841), (803, 804, 802), (734, 759, 843), (799, 777, 801), (734, 843, 777), (843, 800, 801), (800, 780, 764), (802, 801, 776), (810, 796, 773), (785, 806, 838, 840), (856, 906, 961), (848, 858, 907), (853, 909, 867), (853, 910, 909), (852, 948, 903), (888, 944, 914), (851, 856, 871), (853, 915, 900), (850, 902, 874), (850, 861, 902), (850, 918, 861), (921, 897, 922), (964, 922, 898), (901, 921, 964), (923, 897, 896), (878, 889, 919), (861, 919, 869), (861, 928, 919), (902, 861, 859), (929, 965, 895), (903, 930, 929), (903, 848, 930), (917, 931, 852), (876, 934, 865), (891, 937, 854), (891, 938, 937), (863, 900, 884), (871, 940, 849), (943, 941, 885), (943, 942, 941), (870, 871, 941), (914, 936, 957), (944, 892, 914), (914, 893, 945), (948, 913, 949), (903, 948, 947), (868, 950, 951), (891, 854, 911), (909, 952, 879), (909, 891, 952), (863, 910, 900), (863, 953, 910), (860, 891, 953), (862, 954, 890), (859, 955, 852), (888, 956, 944), (905, 892, 956), (909, 879, 864), (907, 870, 890), (858, 851, 870), (857, 850, 915), (860, 957, 891), (965, 967, 958), (857, 918, 850), (959, 927, 886), (921, 960, 897), (857, 878, 928), (857, 899, 878), (899, 886, 878), (918, 857, 928), (965, 962, 895), (891, 957, 938), (957, 936, 938), (915, 850, 873), (867, 915, 853), (870, 851, 871), (908, 867, 864), (867, 909, 864), (908, 864, 881), (956, 892, 944), (852, 955, 948), (862, 888, 954), (890, 954, 912), (953, 891, 909), (910, 953, 909), (900, 910, 853), (952, 891, 911), (879, 911, 896), (879, 952, 911), (911, 854, 896), (907, 951, 848), (868, 954, 950), (954, 888, 950), (950, 904, 967), (904, 847, 967), (951, 950, 848), (950, 967, 848), (949, 851, 858), (947, 949, 858), (947, 948, 949), (903, 858, 848), (903, 947, 858), (913, 955, 869), (949, 913, 851), (946, 906, 856), (913, 946, 856), (913, 869, 946), (913, 856, 851), (945, 893, 866), (904, 945, 847), (945, 866, 847), (914, 892, 936), (957, 883, 966), (914, 966, 893), (914, 957, 966), (943, 885, 901), (862, 943, 901), (862, 901, 880), (942, 870, 941), (885, 941, 849), (941, 871, 849), (940, 856, 849), (939, 887, 884), (884, 900, 939), (900, 872, 939), (873, 850, 874), (872, 900, 874), (900, 873, 874), (939, 916, 887), (939, 872, 916), (872, 874, 916), (916, 882, 887), (916, 902, 882), (874, 902, 916), (937, 875, 865), (938, 875, 937), (937, 865, 854), (936, 892, 876), (875, 936, 876), (875, 935, 936), (875, 876, 865), (855, 905, 880), (934, 876, 855), (876, 905, 855), (865, 934, 898), (934, 855, 898), (884, 966, 883), (852, 932, 859), (932, 887, 882), (903, 917, 852), (917, 929, 894), (861, 869, 955), (902, 859, 882), (919, 928, 878), (927, 906, 946), (889, 927, 946), (889, 878, 927), (919, 889, 869), (963, 926, 879), (920, 925, 924), (865, 920, 924), (865, 924, 854), (880, 901, 964), (865, 898, 920), (925, 922, 923), (920, 922, 925), (886, 927, 878), (861, 918, 928), (848, 965, 930), (931, 894, 877), (886, 899, 926, 959), (892, 905, 876), (938, 935, 875), (938, 936, 935), (915, 873, 900), (871, 856, 940), (890, 942, 943), (890, 870, 942), (890, 943, 862), (888, 945, 904), (888, 914, 945), (889, 946, 869), (948, 955, 913), (888, 904, 950), (890, 912, 868), (912, 954, 868), (890, 951, 907), (890, 868, 951), (884, 953, 863), (884, 883, 953), (883, 860, 953), (880, 888, 862), (859, 861, 955), (880, 956, 888), (880, 905, 956), (907, 858, 870), (908, 915, 867), (908, 881, 915), (881, 857, 915), (883, 957, 860), (967, 847, 866), (881, 899, 857), (961, 959, 960), (926, 963, 897, 959), (921, 885, 849), (926, 899, 881), (961, 921, 849, 856), (965, 958, 962), (965, 848, 967), (866, 962, 958, 967), (960, 921, 961), (897, 960, 959), (894, 895, 962), (962, 866, 893), (884, 887, 877, 933), (894, 933, 877), (894, 962, 933), (963, 879, 896, 897), (884, 933, 966), (932, 852, 931), (859, 932, 882), (931, 877, 887), (887, 932, 931), (903, 929, 917), (929, 895, 894), (930, 965, 929), (926, 881, 864, 879), (923, 896, 854, 924), (893, 966, 933, 962), (924, 925, 923), (855, 880, 964), (920, 898, 922), (855, 964, 898), (964, 921, 922), (921, 901, 885), (923, 922, 897), (931, 917, 894), (906, 927, 959, 961), (977, 1027, 1082), (969, 979, 1028), (974, 1030, 988), (974, 1031, 1030), (973, 1069, 1024), (1009, 1065, 1035), (972, 977, 992), (974, 1036, 1021), (971, 1023, 995), (971, 982, 1023), (971, 1039, 982), (1042, 1018, 1043), (1085, 1043, 1019), (1022, 1042, 1085), (1044, 1018, 1017), (999, 1010, 1040), (982, 1040, 990), (982, 1049, 1040), (1023, 982, 980), (1050, 1086, 1016), (1024, 1051, 1050), (1024, 969, 1051), (1038, 1052, 973), (997, 1055, 986), (1012, 1058, 975), (1012, 1059, 1058), (984, 1021, 1005), (992, 1061, 970), (1064, 1062, 1006), (1064, 1063, 1062), (991, 992, 1062), (1035, 1057, 1078), (1065, 1013, 1035), (1035, 1014, 1066), (1069, 1034, 1070), (1024, 1069, 1068), (989, 1071, 1072), (1012, 975, 1032), (1030, 1073, 1000), (1030, 1012, 1073), (984, 1031, 1021), (984, 1074, 1031), (981, 1012, 1074), (983, 1075, 1011), (980, 1076, 973), (1009, 1077, 1065), (1026, 1013, 1077), (1030, 1000, 985), (1028, 991, 1011), (979, 972, 991), (978, 971, 1036), (981, 1078, 1012), (1086, 1088, 1079), (978, 1039, 971), (1080, 1048, 1007), (1042, 1081, 1018), (978, 999, 1049), (978, 1020, 999), (1020, 1007, 999), (1039, 978, 1049), (1086, 1083, 1016), (1012, 1078, 1059), (1078, 1057, 1059), (1036, 971, 994), (988, 1036, 974), (991, 972, 992), (1029, 988, 985), (988, 1030, 985), (1029, 985, 1002), (1077, 1013, 1065), (973, 1076, 1069), (983, 1009, 1075), (1011, 1075, 1033), (1074, 1012, 1030), (1031, 1074, 1030), (1021, 1031, 974), (1073, 1012, 1032), (1000, 1032, 1017), (1000, 1073, 1032), (1032, 975, 1017), (1028, 1072, 969), (989, 1075, 1071), (1075, 1009, 1071), (1071, 1025, 1088), (1025, 968, 1088), (1072, 1071, 969), (1071, 1088, 969), (1070, 972, 979), (1068, 1070, 979), (1068, 1069, 1070), (1024, 979, 969), (1024, 1068, 979), (1034, 1076, 990), (1070, 1034, 972), (1067, 1027, 977), (1034, 1067, 977), (1034, 990, 1067), (1034, 977, 972), (1066, 1014, 987), (1025, 1066, 968), (1066, 987, 968), (1035, 1013, 1057), (1078, 1004, 1087), (1035, 1087, 1014), (1035, 1078, 1087), (1064, 1006, 1022), (983, 1064, 1022), (983, 1022, 1001), (1063, 991, 1062), (1006, 1062, 970), (1062, 992, 970), (1061, 977, 970), (1060, 1008, 1005), (1005, 1021, 1060), (1021, 993, 1060), (994, 971, 995), (993, 1021, 995), (1021, 994, 995), (1060, 1037, 1008), (1060, 993, 1037), (993, 995, 1037), (1037, 1003, 1008), (1037, 1023, 1003), (995, 1023, 1037), (1058, 996, 986), (1059, 996, 1058), (1058, 986, 975), (1057, 1013, 997), (996, 1057, 997), (996, 1056, 1057), (996, 997, 986), (976, 1026, 1001), (1055, 997, 976), (997, 1026, 976), (986, 1055, 1019), (1055, 976, 1019), (1005, 1087, 1004), (973, 1053, 980), (1053, 1008, 1003), (1024, 1038, 973), (1038, 1050, 1015), (982, 990, 1076), (1023, 980, 1003), (1040, 1049, 999), (1048, 1027, 1067), (1010, 1048, 1067), (1010, 999, 1048), (1040, 1010, 990), (1084, 1047, 1000), (1041, 1046, 1045), (986, 1041, 1045), (986, 1045, 975), (1001, 1022, 1085), (986, 1019, 1041), (1046, 1043, 1044), (1041, 1043, 1046), (1007, 1048, 999), (982, 1039, 1049), (969, 1086, 1051), (1052, 1015, 998), (1007, 1020, 1047, 1080), (1013, 1026, 997), (1059, 1056, 996), (1059, 1057, 1056), (1036, 994, 1021), (992, 977, 1061), (1011, 1063, 1064), (1011, 991, 1063), (1011, 1064, 983), (1009, 1066, 1025), (1009, 1035, 1066), (1010, 1067, 990), (1069, 1076, 1034), (1009, 1025, 1071), (1011, 1033, 989), (1033, 1075, 989), (1011, 1072, 1028), (1011, 989, 1072), (1005, 1074, 984), (1005, 1004, 1074), (1004, 981, 1074), (1001, 1009, 983), (980, 982, 1076), (1001, 1077, 1009), (1001, 1026, 1077), (1028, 979, 991), (1029, 1036, 988), (1029, 1002, 1036), (1002, 978, 1036), (1004, 1078, 981), (1088, 968, 987), (1002, 1020, 978), (1082, 1080, 1081), (1047, 1084, 1018, 1080), (1042, 1006, 970), (1047, 1020, 1002), (1082, 1042, 970, 977), (1086, 1079, 1083), (1086, 969, 1088), (987, 1083, 1079, 1088), (1081, 1042, 1082), (1018, 1081, 1080), (1015, 1016, 1083), (1083, 987, 1014), (1005, 1008, 998, 1054), (1015, 1054, 998), (1015, 1083, 1054), (1084, 1000, 1017, 1018), (1005, 1054, 1087), (1053, 973, 1052), (980, 1053, 1003), (1052, 998, 1008), (1008, 1053, 1052), (1024, 1050, 1038), (1050, 1016, 1015), (1051, 1086, 1050), (1047, 1002, 985, 1000), (1044, 1017, 975, 1045), (1014, 1087, 1054, 1083), (1045, 1046, 1044), (976, 1001, 1085), (1041, 1019, 1043), (976, 1085, 1019), (1085, 1042, 1043), (1042, 1022, 1006), (1044, 1043, 1018), (1052, 1038, 1015), (1027, 1048, 1080, 1082), (1098, 1148, 1203), (1090, 1100, 1149), (1095, 1151, 1109), (1095, 1152, 1151), (1094, 1190, 1145), (1130, 1186, 1156), (1093, 1098, 1113), (1095, 1157, 1142), (1092, 1144, 1116), (1092, 1103, 1144), (1092, 1160, 1103), (1163, 1139, 1164), (1206, 1164, 1140), (1143, 1163, 1206), (1165, 1139, 1138), (1120, 1131, 1161), (1103, 1161, 1111), (1103, 1170, 1161), (1144, 1103, 1101), (1171, 1207, 1137), (1145, 1172, 1171), (1145, 1090, 1172), (1159, 1173, 1094), (1118, 1176, 1107), (1133, 1179, 1096), (1133, 1180, 1179), (1105, 1142, 1126), (1113, 1182, 1091), (1185, 1183, 1127), (1185, 1184, 1183), (1112, 1113, 1183), (1156, 1178, 1199), (1186, 1134, 1156), (1156, 1135, 1187), (1190, 1155, 1191), (1145, 1190, 1189), (1110, 1192, 1193), (1133, 1096, 1153), (1151, 1194, 1121), (1151, 1133, 1194), (1105, 1152, 1142), (1105, 1195, 1152), (1102, 1133, 1195), (1104, 1196, 1132), (1101, 1197, 1094), (1130, 1198, 1186), (1147, 1134, 1198), (1151, 1121, 1106), (1149, 1112, 1132), (1100, 1093, 1112), (1099, 1092, 1157), (1102, 1199, 1133), (1207, 1209, 1200), (1099, 1160, 1092), (1201, 1169, 1128), (1163, 1202, 1139), (1099, 1120, 1170), (1099, 1141, 1120), (1141, 1128, 1120), (1160, 1099, 1170), (1207, 1204, 1137), (1133, 1199, 1180), (1199, 1178, 1180), (1157, 1092, 1115), (1109, 1157, 1095), (1112, 1093, 1113), (1150, 1109, 1106), (1109, 1151, 1106), (1150, 1106, 1123), (1198, 1134, 1186), (1094, 1197, 1190), (1104, 1130, 1196), (1132, 1196, 1154), (1195, 1133, 1151), (1152, 1195, 1151), (1142, 1152, 1095), (1194, 1133, 1153), (1121, 1153, 1138), (1121, 1194, 1153), (1153, 1096, 1138), (1149, 1193, 1090), (1110, 1196, 1192), (1196, 1130, 1192), (1192, 1146, 1209), (1146, 1089, 1209), (1193, 1192, 1090), (1192, 1209, 1090), (1191, 1093, 1100), (1189, 1191, 1100), (1189, 1190, 1191), (1145, 1100, 1090), (1145, 1189, 1100), (1155, 1197, 1111), (1191, 1155, 1093), (1188, 1148, 1098), (1155, 1188, 1098), (1155, 1111, 1188), (1155, 1098, 1093), (1187, 1135, 1108), (1146, 1187, 1089), (1187, 1108, 1089), (1156, 1134, 1178), (1199, 1125, 1208), (1156, 1208, 1135), (1156, 1199, 1208), (1185, 1127, 1143), (1104, 1185, 1143), (1104, 1143, 1122), (1184, 1112, 1183), (1127, 1183, 1091), (1183, 1113, 1091), (1182, 1098, 1091), (1181, 1129, 1126), (1126, 1142, 1181), (1142, 1114, 1181), (1115, 1092, 1116), (1114, 1142, 1116), (1142, 1115, 1116), (1181, 1158, 1129), (1181, 1114, 1158), (1114, 1116, 1158), (1158, 1124, 1129), (1158, 1144, 1124), (1116, 1144, 1158), (1179, 1117, 1107), (1180, 1117, 1179), (1179, 1107, 1096), (1178, 1134, 1118), (1117, 1178, 1118), (1117, 1177, 1178), (1117, 1118, 1107), (1097, 1147, 1122), (1176, 1118, 1097), (1118, 1147, 1097), (1107, 1176, 1140), (1176, 1097, 1140), (1126, 1208, 1125), (1094, 1174, 1101), (1174, 1129, 1124), (1145, 1159, 1094), (1159, 1171, 1136), (1103, 1111, 1197), (1144, 1101, 1124), (1161, 1170, 1120), (1169, 1148, 1188), (1131, 1169, 1188), (1131, 1120, 1169), (1161, 1131, 1111), (1205, 1168, 1121), (1162, 1167, 1166), (1107, 1162, 1166), (1107, 1166, 1096), (1122, 1143, 1206), (1107, 1140, 1162), (1167, 1164, 1165), (1162, 1164, 1167), (1128, 1169, 1120), (1103, 1160, 1170), (1090, 1207, 1172), (1173, 1136, 1119), (1128, 1141, 1168, 1201), (1134, 1147, 1118), (1180, 1177, 1117), (1180, 1178, 1177), (1157, 1115, 1142), (1113, 1098, 1182), (1132, 1184, 1185), (1132, 1112, 1184), (1132, 1185, 1104), (1130, 1187, 1146), (1130, 1156, 1187), (1131, 1188, 1111), (1190, 1197, 1155), (1130, 1146, 1192), (1132, 1154, 1110), (1154, 1196, 1110), (1132, 1193, 1149), (1132, 1110, 1193), (1126, 1195, 1105), (1126, 1125, 1195), (1125, 1102, 1195), (1122, 1130, 1104), (1101, 1103, 1197), (1122, 1198, 1130), (1122, 1147, 1198), (1149, 1100, 1112), (1150, 1157, 1109), (1150, 1123, 1157), (1123, 1099, 1157), (1125, 1199, 1102), (1209, 1089, 1108), (1123, 1141, 1099), (1203, 1201, 1202), (1168, 1205, 1139, 1201), (1163, 1127, 1091), (1168, 1141, 1123), (1203, 1163, 1091, 1098), (1207, 1200, 1204), (1207, 1090, 1209), (1108, 1204, 1200, 1209), (1202, 1163, 1203), (1139, 1202, 1201), (1136, 1137, 1204), (1204, 1108, 1135), (1126, 1129, 1119, 1175), (1136, 1175, 1119), (1136, 1204, 1175), (1205, 1121, 1138, 1139), (1126, 1175, 1208), (1174, 1094, 1173), (1101, 1174, 1124), (1173, 1119, 1129), (1129, 1174, 1173), (1145, 1171, 1159), (1171, 1137, 1136), (1172, 1207, 1171), (1168, 1123, 1106, 1121), (1165, 1138, 1096, 1166), (1135, 1208, 1175, 1204), (1166, 1167, 1165), (1097, 1122, 1206), (1162, 1140, 1164), (1097, 1206, 1140), (1206, 1163, 1164), (1163, 1143, 1127), (1165, 1164, 1139), (1173, 1159, 1136), (1148, 1169, 1201, 1203)])
me_cube_010.materials.append(mat_material_001)
me_cube_010.use_remesh_preserve_volume = False
me_cube_010.use_remesh_preserve_attributes = False
me_cube_010.use_mirror_vertex_groups = False
me_cube_010.update()

# ---- objects
ob_bridgre = bpy.data.objects.new('bridgre', me_cube_010)

# ---- transforms, parenting, visibility, modifiers, constraints
ob_bridgre.location = (1.133, 2.216, -0.313)
ob_bridgre.rotation_euler = (3.142, -0.006959, -1.566)
ob_bridgre.scale = (0.3685, 9.667, 0.2714)
ob_bridgre.lineart.crease_threshold = 0.0

# ---- collection membership
col_collection_1.objects.link(ob_bridgre)

# ---- scene / render settings (as saved in the file)
scene.frame_start = 1; scene.frame_end = 250; scene.frame_set(2)
scene.render.engine = 'BLENDER_EEVEE_NEXT'
scene.render.resolution_percentage = 50
scene.render.dither_intensity = 0.0
scene.cycles.use_denoising = False
scene.cycles.samples = 128
scene.cycles.sampling_pattern = 'TABULATED_SOBOL'
scene.cycles.use_adaptive_sampling = False
scene.cycles.use_light_tree = False
scene.cycles.blur_glossy = 0.0
scene.cycles.sample_clamp_indirect = 0.0
scene.view_settings.view_transform = 'Standard'
bpy.context.view_layer.update()

# ---- added for rendering (the .blend has no active camera and no usable light): camera, sun
cam_auto = bpy.data.cameras.new('AutoCamera')
cam_auto.lens = 50.0
cam_auto.sensor_width = 36.0
cam_auto.clip_end = 1000.0
ob_auto_camera = bpy.data.objects.new('AutoCamera', cam_auto)
scene.collection.objects.link(ob_auto_camera)
ob_auto_camera.location = (20.01, -22.6612, 14.9269)
ob_auto_camera.rotation_euler = (1.09748, -7.21219e-08, 0.694738)
scene.camera = ob_auto_camera
light_auto_sun = bpy.data.lights.new('AutoSun', 'SUN')
light_auto_sun.energy = 3.0
light_auto_sun.angle = 0.0523599
ob_auto_sun = bpy.data.objects.new('AutoSun', light_auto_sun)
scene.collection.objects.link(ob_auto_sun)
ob_auto_sun.rotation_euler = (0.872665, 0.174533, 0.523599)
bpy.context.view_layer.update()
